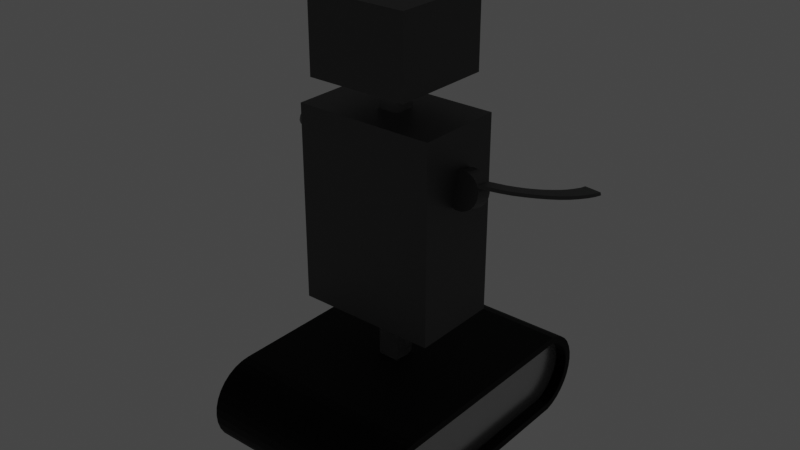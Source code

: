 # Source: guardbot.blend  (saved by Blender 3.0.42; exported with 4.5.12 LTS)
import bpy
from mathutils import Matrix  # noqa: F401  (used for matrix-valued properties, if any)

bpy.ops.wm.read_factory_settings(use_empty=True)
scene = bpy.context.scene
scene.name = 'Scene'

# ---- collections
col_collection = bpy.data.collections.new('Collection'); scene.collection.children.link(col_collection)

# ---- materials (node trees are filled in below, after node groups)
mat_bodymetal = bpy.data.materials.new('BodyMetal')
mat_bodymetal.alpha_threshold = 0.0
mat_bodymetal.use_transparent_shadow = False
mat_bodymetal.line_color = (0.0, 0.0, 0.0, 1.0)
mat_treadrubber = bpy.data.materials.new('TreadRubber')
mat_treadrubber.use_transparent_shadow = False
mat_stemmetal = bpy.data.materials.new('StemMetal')
mat_stemmetal.use_transparent_shadow = False
mat_eyelightgreen = bpy.data.materials.new('EyeLightGreen')
mat_eyelightgreen.use_transparent_shadow = False

# ---- material node trees
mat_bodymetal.use_nodes = True; mat_bodymetal.node_tree.nodes.clear()
_N = mat_bodymetal.node_tree.nodes; _L = mat_bodymetal.node_tree.links
n0 = _N.new('ShaderNodeOutputMaterial'); n0.name = 'Material Output'; n0.location = (300, 300)
n1 = _N.new('ShaderNodeBsdfPrincipled'); n1.name = 'Principled BSDF'; n1.location = (10, 300)
n1.distribution = 'GGX'
n1.subsurface_method = 'RANDOM_WALK_SKIN'
n1.inputs[0].default_value = (0.09905, 0.09905, 0.09905, 1.0)
n1.inputs[1].default_value = 0.7156
n1.inputs[2].default_value = 0.4734
n1.inputs[3].default_value = 1.45
n1.inputs[13].default_value = 0.344
n1.inputs[27].default_value = (0.0, 0.0, 0.0, 1.0)
n1.inputs[28].default_value = 1.0
_L.new(n1.outputs[0], n0.inputs[0])
n0.is_active_output = True
mat_treadrubber.use_nodes = True; mat_treadrubber.node_tree.nodes.clear()
_N = mat_treadrubber.node_tree.nodes; _L = mat_treadrubber.node_tree.links
n0 = _N.new('ShaderNodeBsdfPrincipled'); n0.name = 'Principled BSDF'; n0.location = (10, 300)
n0.distribution = 'GGX'
n0.subsurface_method = 'RANDOM_WALK_SKIN'
n0.inputs[0].default_value = (0.0, 0.0, 0.0, 1.0)
n0.inputs[2].default_value = 0.7385
n0.inputs[3].default_value = 1.45
n0.inputs[13].default_value = 0.1239
n0.inputs[24].default_value = 0.07706
n0.inputs[27].default_value = (0.0, 0.0, 0.0, 1.0)
n0.inputs[28].default_value = 1.0
n1 = _N.new('ShaderNodeOutputMaterial'); n1.name = 'Material Output'; n1.location = (300, 300)
_L.new(n0.outputs[0], n1.inputs[0])
n1.is_active_output = True
mat_stemmetal.use_nodes = True; mat_stemmetal.node_tree.nodes.clear()
_N = mat_stemmetal.node_tree.nodes; _L = mat_stemmetal.node_tree.links
n0 = _N.new('ShaderNodeBsdfPrincipled'); n0.name = 'Principled BSDF'; n0.location = (10, 300)
n0.distribution = 'GGX'
n0.subsurface_method = 'RANDOM_WALK_SKIN'
n0.inputs[0].default_value = (0.4719, 0.4719, 0.4719, 1.0)
n0.inputs[1].default_value = 0.8165
n0.inputs[2].default_value = 0.2339
n0.inputs[3].default_value = 1.45
n0.inputs[13].default_value = 0.4679
n0.inputs[27].default_value = (0.0, 0.0, 0.0, 1.0)
n0.inputs[28].default_value = 1.0
n1 = _N.new('ShaderNodeOutputMaterial'); n1.name = 'Material Output'; n1.location = (300, 300)
_L.new(n0.outputs[0], n1.inputs[0])
n1.is_active_output = True
mat_eyelightgreen.use_nodes = True; mat_eyelightgreen.node_tree.nodes.clear()
_N = mat_eyelightgreen.node_tree.nodes; _L = mat_eyelightgreen.node_tree.links
n0 = _N.new('ShaderNodeBsdfPrincipled'); n0.name = 'Principled BSDF'; n0.location = (10, 300)
n0.distribution = 'GGX'
n0.subsurface_method = 'RANDOM_WALK_SKIN'
n0.inputs[0].default_value = (0.003167, 0.4336, 0.0, 1.0)
n0.inputs[2].default_value = 0.0
n0.inputs[3].default_value = 1.45
n0.inputs[27].default_value = (0.005105, 1.0, 0.0, 1.0)
n0.inputs[28].default_value = 4.6
n1 = _N.new('ShaderNodeOutputMaterial'); n1.name = 'Material Output'; n1.location = (300, 300)
_L.new(n0.outputs[0], n1.inputs[0])
n1.is_active_output = True

# ---- world
world_world = bpy.data.worlds.new('World'); scene.world = world_world
world_world.use_nodes = True; world_world.node_tree.nodes.clear()
_N = world_world.node_tree.nodes; _L = world_world.node_tree.links
n0 = _N.new('ShaderNodeOutputWorld'); n0.name = 'World Output'; n0.location = (300, 300)
n1 = _N.new('ShaderNodeBackground'); n1.name = 'Background'; n1.location = (10, 300)
n1.inputs[0].default_value = (0.05088, 0.05088, 0.05088, 1.0)
_L.new(n1.outputs[0], n0.inputs[0])
n0.is_active_output = True
world_world.color = (0.05088, 0.05088, 0.05088)
world_world.use_sun_shadow = False
world_world.sun_shadow_jitter_overblur = 0.0

# ---- meshes
me_cube = bpy.data.meshes.new('Cube')
me_cube.from_pydata([(-0.3057, 0.1899, 1.47), (-0.3057, 0.1899, 0.6244), (0.3057, 0.1899, 1.47), (0.3057, 0.1899, 0.6244), (-0.3057, -0.1899, 1.47), (-0.3057, -0.1899, 0.6244), (0.3057, -0.1899, 1.47), (0.3057, -0.1899, 0.6244)], [], [(0, 4, 6, 2), (3, 2, 6, 7), (7, 6, 4, 5), (5, 1, 3, 7), (1, 0, 2, 3), (5, 4, 0, 1)])
_uv = me_cube.uv_layers.new(name='UVMap')
_uv.uv.foreach_set('vector', [0.625, 0.5, 0.875, 0.5, 0.875, 0.75, 0.625, 0.75, 0.375, 0.75, 0.625, 0.75, 0.625, 1.0, 0.375, 1.0, 0.375, 0.0, 0.625, 0.0, 0.625, 0.25, 0.375, 0.25, 0.125, 0.5, 0.375, 0.5, 0.375, 0.75, 0.125, 0.75, 0.375, 0.5, 0.625, 0.5, 0.625, 0.75, 0.375, 0.75, 0.375, 0.25, 0.625, 0.25, 0.625, 0.5, 0.375, 0.5])
me_cube.materials.append(mat_bodymetal)
me_cube.use_remesh_preserve_volume = False
me_cube.use_remesh_preserve_attributes = False
me_cube.use_mirror_vertex_groups = False
me_cube.update()
me_cylinder = bpy.data.meshes.new('Cylinder')
me_cylinder.from_pydata([(-0.4445, -0.4189, 0.3523), (0.4445, -0.4189, 0.3523), (-0.4445, 0.5095, 0.3486), (0.4445, 0.5095, 0.3486), (-0.4445, 0.5383, 0.3401), (0.4445, 0.5383, 0.3401), (-0.4445, 0.5662, 0.3254), (0.4445, 0.5662, 0.3254), (-0.4445, 0.5906, 0.3058), (0.4445, 0.5906, 0.3058), (-0.4445, 0.6107, 0.2818), (0.4445, 0.6107, 0.2818), (-0.4445, 0.6256, 0.2544), (0.4445, 0.6256, 0.2544), (-0.4445, 0.6347, 0.2247), (0.4445, 0.6347, 0.2247), (-0.4445, 0.6378, 0.1938), (0.4445, 0.6378, 0.1938), (-0.4445, 0.6347, 0.163), (0.4445, 0.6347, 0.163), (-0.4445, 0.6256, 0.1333), (0.4445, 0.6256, 0.1333), (-0.4445, 0.6107, 0.1059), (0.4445, 0.6107, 0.1059), (-0.4445, 0.5906, 0.08194), (0.4445, 0.5906, 0.08194), (-0.4445, 0.5662, 0.06226), (0.4445, 0.5662, 0.06226), (-0.4445, 0.5383, 0.04763), (0.4445, 0.5383, 0.04763), (-0.4445, 0.5095, 0.03907), (0.4445, 0.5095, 0.03907), (-0.4445, -0.4189, 0.03544), (0.4445, -0.4189, 0.03544), (-0.4445, -0.4519, 0.03863), (0.4445, -0.4519, 0.03863), (-0.4445, -0.4822, 0.04763), (0.4445, -0.4822, 0.04763), (-0.4445, -0.5101, 0.06226), (0.4445, -0.5101, 0.06226), (-0.4445, -0.5345, 0.08194), (0.4445, -0.5345, 0.08194), (-0.4445, -0.5546, 0.1059), (0.4445, -0.5546, 0.1059), (-0.4445, -0.5695, 0.1333), (0.4445, -0.5695, 0.1333), (-0.4445, -0.5787, 0.163), (0.4445, -0.5787, 0.163), (-0.4445, -0.5818, 0.1938), (0.4445, -0.5818, 0.1938), (-0.4445, -0.5787, 0.2247), (0.4445, -0.5787, 0.2247), (-0.4445, -0.5695, 0.2544), (0.4445, -0.5695, 0.2544), (-0.4445, -0.5546, 0.2818), (0.4445, -0.5546, 0.2818), (-0.4445, -0.5345, 0.3058), (0.4445, -0.5345, 0.3058), (-0.4445, -0.5101, 0.3254), (0.4445, -0.5101, 0.3254), (-0.4445, -0.4822, 0.3401), (0.4445, -0.4822, 0.3401), (-0.4445, -0.4519, 0.3491), (0.4445, -0.4519, 0.3491), (-0.4445, -0.4205, 0.384), (-0.4445, 0.5144, 0.3804), (0.4445, 0.5144, 0.3804), (0.4445, -0.4205, 0.384), (-0.4445, 0.5507, 0.3696), (0.4445, 0.5507, 0.3696), (-0.4445, 0.5842, 0.352), (0.4445, 0.5842, 0.352), (-0.4445, 0.6136, 0.3283), (0.4445, 0.6136, 0.3283), (-0.4445, 0.6377, 0.2995), (0.4445, 0.6377, 0.2995), (-0.4445, 0.6556, 0.2666), (0.4445, 0.6556, 0.2666), (-0.4445, 0.6667, 0.231), (0.4445, 0.6667, 0.231), (-0.4445, 0.6704, 0.1938), (0.4445, 0.6704, 0.1938), (-0.4445, 0.6667, 0.1567), (0.4445, 0.6667, 0.1567), (-0.4445, 0.6556, 0.1211), (0.4445, 0.6556, 0.1211), (-0.4445, 0.6377, 0.08818), (0.4445, 0.6377, 0.08818), (-0.4445, 0.6136, 0.05936), (0.4445, 0.6136, 0.05936), (-0.4445, 0.5842, 0.0357), (0.4445, 0.5842, 0.0357), (-0.4445, 0.5507, 0.01813), (0.4445, 0.5507, 0.01813), (-0.4445, 0.5144, 0.007304), (0.4445, 0.5144, 0.007304), (-0.4445, -0.4205, 0.003649), (0.4445, -0.4205, 0.003649), (-0.4445, -0.4583, 0.007304), (0.4445, -0.4583, 0.007304), (-0.4445, -0.4947, 0.01813), (0.4445, -0.4947, 0.01813), (-0.4445, -0.5282, 0.0357), (0.4445, -0.5282, 0.0357), (-0.4445, -0.5576, 0.05936), (0.4445, -0.5576, 0.05936), (-0.4445, -0.5817, 0.08818), (0.4445, -0.5817, 0.08818), (-0.4445, -0.5996, 0.1211), (0.4445, -0.5996, 0.1211), (-0.4445, -0.6106, 0.1567), (0.4445, -0.6106, 0.1567), (-0.4445, -0.6143, 0.1938), (0.4445, -0.6143, 0.1938), (-0.4445, -0.6106, 0.231), (0.4445, -0.6106, 0.231), (-0.4445, -0.5996, 0.2666), (0.4445, -0.5996, 0.2666), (-0.4445, -0.5817, 0.2995), (0.4445, -0.5817, 0.2995), (-0.4445, -0.5576, 0.3283), (0.4445, -0.5576, 0.3283), (-0.4445, -0.5282, 0.352), (0.4445, -0.5282, 0.352), (-0.4445, -0.4947, 0.3696), (0.4445, -0.4947, 0.3696), (-0.4445, -0.4583, 0.3804), (0.4445, -0.4583, 0.3804), (0.3945, 0.5095, 0.3486), (0.3945, -0.4189, 0.3523), (0.3945, 0.5383, 0.3401), (0.3945, 0.5662, 0.3254), (0.3945, 0.5906, 0.3058), (0.3945, 0.6107, 0.2818), (0.3945, 0.6256, 0.2544), (0.3945, 0.6347, 0.2247), (0.3945, 0.6378, 0.1938), (0.3945, 0.6347, 0.163), (0.3945, 0.6256, 0.1333), (0.3945, 0.6107, 0.1059), (0.3945, 0.5906, 0.08194), (0.3945, 0.5662, 0.06226), (0.3945, 0.5383, 0.04763), (0.3945, 0.5095, 0.03907), (0.3945, -0.4189, 0.03544), (0.3945, -0.4519, 0.03863), (0.3945, -0.4822, 0.04763), (0.3945, -0.5101, 0.06226), (0.3945, -0.5345, 0.08194), (0.3945, -0.5546, 0.1059), (0.3945, -0.5695, 0.1333), (0.3945, -0.5787, 0.163), (0.3945, -0.5818, 0.1938), (0.3945, -0.5787, 0.2247), (0.3945, -0.5695, 0.2544), (0.3945, -0.5546, 0.2818), (0.3945, -0.5345, 0.3058), (0.3945, -0.5101, 0.3254), (0.3945, -0.4822, 0.3401), (0.3945, -0.4519, 0.3491), (-0.3945, -0.4189, 0.3523), (-0.3945, 0.5095, 0.3486), (-0.3945, 0.5383, 0.3401), (-0.3945, 0.5662, 0.3254), (-0.3945, 0.5906, 0.3058), (-0.3945, 0.6107, 0.2818), (-0.3945, 0.6256, 0.2544), (-0.3945, 0.6347, 0.2247), (-0.3945, 0.6378, 0.1938), (-0.3945, 0.6347, 0.163), (-0.3945, 0.6256, 0.1333), (-0.3945, 0.6107, 0.1059), (-0.3945, 0.5906, 0.08194), (-0.3945, 0.5662, 0.06226), (-0.3945, 0.5383, 0.04763), (-0.3945, 0.5095, 0.03907), (-0.3945, -0.4189, 0.03544), (-0.3945, -0.4519, 0.03863), (-0.3945, -0.4822, 0.04763), (-0.3945, -0.5101, 0.06226), (-0.3945, -0.5345, 0.08194), (-0.3945, -0.5546, 0.1059), (-0.3945, -0.5695, 0.1333), (-0.3945, -0.5787, 0.163), (-0.3945, -0.5818, 0.1938), (-0.3945, -0.5787, 0.2247), (-0.3945, -0.5695, 0.2544), (-0.3945, -0.5546, 0.2818), (-0.3945, -0.5345, 0.3058), (-0.3945, -0.5101, 0.3254), (-0.3945, -0.4822, 0.3401), (-0.3945, -0.4519, 0.3491), (-0.4445, -0.4205, 0.384), (-0.4445, -0.4205, 0.384), (-0.4445, 0.5144, 0.3804), (-0.4445, 0.5144, 0.3804), (0.4445, 0.5144, 0.3804), (0.4445, 0.5144, 0.3804), (0.4445, -0.4205, 0.384), (0.4445, -0.4205, 0.384), (0.4445, 0.5842, 0.352), (0.4445, 0.5507, 0.3696), (0.4445, 0.6136, 0.3283), (0.4445, 0.6377, 0.2995), (0.4445, 0.6556, 0.2666), (0.4445, 0.6667, 0.231), (0.4445, 0.6704, 0.1938), (0.4445, 0.6667, 0.1567), (0.4445, 0.6556, 0.1211), (0.4445, 0.6377, 0.08818), (0.4445, 0.6136, 0.05936), (0.4445, 0.5842, 0.0357), (0.4445, 0.5507, 0.01813), (0.4445, 0.5144, 0.007304), (0.4445, -0.4205, 0.003649), (0.4445, -0.4583, 0.007304), (0.4445, -0.4947, 0.01813), (0.4445, -0.5282, 0.0357), (0.4445, -0.5576, 0.05936), (0.4445, -0.5817, 0.08818), (0.4445, -0.5996, 0.1211), (0.4445, -0.6106, 0.1567), (0.4445, -0.6143, 0.1938), (0.4445, -0.6106, 0.231), (0.4445, -0.5996, 0.2666), (0.4445, -0.5817, 0.2995), (0.4445, -0.5576, 0.3283), (0.4445, -0.5282, 0.352), (0.4445, -0.4947, 0.3696), (0.4445, -0.4583, 0.3804), (0.4445, 0.5095, 0.3486), (0.4445, -0.4189, 0.3523), (0.4445, 0.5383, 0.3401), (0.4445, 0.5662, 0.3254), (0.4445, 0.5906, 0.3058), (0.4445, 0.6107, 0.2818), (0.4445, 0.6256, 0.2544), (0.4445, 0.6347, 0.2247), (0.4445, 0.6378, 0.1938), (0.4445, 0.6347, 0.163), (0.4445, 0.6256, 0.1333), (0.4445, 0.6107, 0.1059), (0.4445, 0.5906, 0.08194), (0.4445, 0.5662, 0.06226), (0.4445, 0.5383, 0.04763), (0.4445, 0.5095, 0.03907), (0.4445, -0.4189, 0.03544), (0.4445, -0.4519, 0.03863), (0.4445, -0.4822, 0.04763), (0.4445, -0.5101, 0.06226), (0.4445, -0.5345, 0.08194), (0.4445, -0.5546, 0.1059), (0.4445, -0.5695, 0.1333), (0.4445, -0.5787, 0.163), (0.4445, -0.5818, 0.1938), (0.4445, -0.5787, 0.2247), (0.4445, -0.5695, 0.2544), (0.4445, -0.5546, 0.2818), (0.4445, -0.5345, 0.3058), (0.4445, -0.5101, 0.3254), (0.4445, -0.4822, 0.3401), (0.4445, -0.4519, 0.3491), (0.4445, 0.5144, 0.3804), (0.4445, 0.5144, 0.3804), (0.4445, 0.5144, 0.3804), (0.4445, -0.4205, 0.384), (0.4445, -0.4205, 0.384), (0.4445, -0.4205, 0.384), (0.4445, 0.5507, 0.3696), (0.4445, 0.5507, 0.3696), (0.4445, 0.5842, 0.352), (0.4445, 0.5842, 0.352), (0.4445, 0.5144, 0.3804), (0.4445, 0.5144, 0.3804), (0.4445, 0.6136, 0.3283), (0.4445, 0.6136, 0.3283), (0.4445, 0.6377, 0.2995), (0.4445, 0.6377, 0.2995), (0.4445, 0.6556, 0.2666), (0.4445, 0.6556, 0.2666), (0.4445, 0.6667, 0.231), (0.4445, 0.6667, 0.231), (0.4445, 0.6704, 0.1938), (0.4445, 0.6704, 0.1938), (0.4445, 0.6667, 0.1567), (0.4445, 0.6667, 0.1567), (0.4445, 0.6556, 0.1211), (0.4445, 0.6556, 0.1211), (0.4445, 0.6377, 0.08818), (0.4445, 0.6377, 0.08818), (0.4445, 0.6136, 0.05936), (0.4445, 0.6136, 0.05936), (0.4445, 0.5842, 0.0357), (0.4445, 0.5842, 0.0357), (0.4445, 0.5507, 0.01813), (0.4445, 0.5507, 0.01813), (0.4445, 0.5144, 0.007304), (0.4445, 0.5144, 0.007304), (0.4445, -0.4205, 0.003649), (0.4445, -0.4205, 0.003649), (0.4445, -0.4583, 0.007304), (0.4445, -0.4583, 0.007304), (0.4445, -0.4947, 0.01813), (0.4445, -0.4947, 0.01813), (0.4445, -0.5282, 0.0357), (0.4445, -0.5282, 0.0357), (0.4445, -0.5576, 0.05936), (0.4445, -0.5576, 0.05936), (0.4445, -0.5817, 0.08818), (0.4445, -0.5817, 0.08818), (0.4445, -0.5996, 0.1211), (0.4445, -0.5996, 0.1211), (0.4445, -0.6106, 0.1567), (0.4445, -0.6106, 0.1567), (0.4445, -0.6143, 0.1938), (0.4445, -0.6143, 0.1938), (0.4445, -0.6106, 0.231), (0.4445, -0.6106, 0.231), (0.4445, -0.5996, 0.2666), (0.4445, -0.5996, 0.2666), (0.4445, -0.5817, 0.2995), (0.4445, -0.5817, 0.2995), (0.4445, -0.5576, 0.3283), (0.4445, -0.5576, 0.3283), (0.4445, -0.5282, 0.352), (0.4445, -0.5282, 0.352), (0.4445, -0.4947, 0.3696), (0.4445, -0.4947, 0.3696), (0.4445, -0.4583, 0.3804), (0.4445, -0.4583, 0.3804), (0.4445, 0.5383, 0.3401), (0.4445, 0.5383, 0.3401), (0.4445, 0.5095, 0.3486), (0.4445, 0.5095, 0.3486), (0.4445, -0.4189, 0.3523), (0.4445, -0.4189, 0.3523), (0.4445, 0.5662, 0.3254), (0.4445, 0.5662, 0.3254), (0.4445, 0.5906, 0.3058), (0.4445, 0.5906, 0.3058), (0.4445, 0.6107, 0.2818), (0.4445, 0.6107, 0.2818), (0.4445, 0.6256, 0.2544), (0.4445, 0.6256, 0.2544), (0.4445, 0.6347, 0.2247), (0.4445, 0.6347, 0.2247), (0.4445, 0.6378, 0.1938), (0.4445, 0.6378, 0.1938), (0.4445, 0.6347, 0.163), (0.4445, 0.6347, 0.163), (0.4445, 0.6256, 0.1333), (0.4445, 0.6256, 0.1333), (0.4445, 0.6107, 0.1059), (0.4445, 0.6107, 0.1059), (0.4445, 0.5906, 0.08194), (0.4445, 0.5906, 0.08194), (0.4445, 0.5662, 0.06226), (0.4445, 0.5662, 0.06226), (0.4445, 0.5383, 0.04763), (0.4445, 0.5383, 0.04763), (0.4445, 0.5095, 0.03907), (0.4445, 0.5095, 0.03907), (0.4445, -0.4189, 0.03544), (0.4445, -0.4189, 0.03544), (0.4445, -0.4519, 0.03863), (0.4445, -0.4519, 0.03863), (0.4445, -0.4822, 0.04763), (0.4445, -0.4822, 0.04763), (0.4445, -0.5101, 0.06226), (0.4445, -0.5101, 0.06226), (0.4445, -0.5345, 0.08194), (0.4445, -0.5345, 0.08194), (0.4445, -0.5546, 0.1059), (0.4445, -0.5546, 0.1059), (0.4445, -0.5695, 0.1333), (0.4445, -0.5695, 0.1333), (0.4445, -0.5787, 0.163), (0.4445, -0.5787, 0.163), (0.4445, -0.5818, 0.1938), (0.4445, -0.5818, 0.1938), (0.4445, -0.5787, 0.2247), (0.4445, -0.5787, 0.2247), (0.4445, -0.5695, 0.2544), (0.4445, -0.5695, 0.2544), (0.4445, -0.5546, 0.2818), (0.4445, -0.5546, 0.2818), (0.4445, -0.5345, 0.3058), (0.4445, -0.5345, 0.3058), (0.4445, -0.5101, 0.3254), (0.4445, -0.5101, 0.3254), (0.4445, -0.4822, 0.3401), (0.4445, -0.4822, 0.3401), (0.4445, -0.4519, 0.3491), (0.4445, -0.4519, 0.3491), (0.4445, 0.5144, 0.3804), (0.4445, 0.5144, 0.3804), (0.4445, 0.5144, 0.3804), (0.4445, 0.5144, 0.3804), (0.4445, -0.4205, 0.384), (0.4445, -0.4205, 0.384), (0.4445, -0.4205, 0.384), (0.4445, -0.4205, 0.384), (0.4445, -0.4205, 0.384), (0.4445, -0.4205, 0.384)], [], [(64, 67, 66, 65), (263, 262, 394, 273), (201, 269, 271, 200), (200, 271, 275, 202), (202, 275, 277, 203), (203, 277, 279, 204), (204, 279, 281, 205), (205, 281, 283, 206), (206, 283, 285, 207), (207, 285, 287, 208), (208, 287, 289, 209), (209, 289, 291, 210), (210, 291, 293, 211), (211, 293, 295, 212), (212, 295, 297, 213), (213, 297, 299, 214), (214, 299, 301, 215), (215, 301, 303, 216), (216, 303, 305, 217), (217, 305, 307, 218), (218, 307, 309, 219), (219, 309, 311, 220), (220, 311, 313, 221), (221, 313, 315, 222), (222, 315, 317, 223), (223, 317, 319, 224), (224, 319, 321, 225), (225, 321, 323, 226), (226, 323, 325, 227), (227, 325, 327, 228), (389, 387, 258, 259), (228, 327, 329, 229), (266, 401, 402, 265), (32, 34, 177, 176), (195, 193, 64, 65), (398, 396, 264, 267), (194, 195, 65), (396, 394, 262, 264), (6, 4, 68, 70), (5, 7, 71, 69), (8, 6, 70, 72), (7, 9, 73, 71), (10, 8, 72, 74), (9, 11, 75, 73), (12, 10, 74, 76), (11, 13, 77, 75), (14, 12, 76, 78), (13, 15, 79, 77), (16, 14, 78, 80), (15, 17, 81, 79), (18, 16, 80, 82), (17, 19, 83, 81), (20, 18, 82, 84), (19, 21, 85, 83), (22, 20, 84, 86), (21, 23, 87, 85), (24, 22, 86, 88), (23, 25, 89, 87), (26, 24, 88, 90), (25, 27, 91, 89), (28, 26, 90, 92), (27, 29, 93, 91), (30, 28, 92, 94), (29, 31, 95, 93), (32, 30, 94, 96), (31, 33, 97, 95), (34, 32, 96, 98), (33, 35, 99, 97), (36, 34, 98, 100), (35, 37, 101, 99), (38, 36, 100, 102), (37, 39, 103, 101), (40, 38, 102, 104), (39, 41, 105, 103), (42, 40, 104, 106), (41, 43, 107, 105), (44, 42, 106, 108), (43, 45, 109, 107), (46, 44, 108, 110), (45, 47, 111, 109), (48, 46, 110, 112), (47, 49, 113, 111), (50, 48, 112, 114), (49, 51, 115, 113), (52, 50, 114, 116), (51, 53, 117, 115), (54, 52, 116, 118), (53, 55, 119, 117), (56, 54, 118, 120), (55, 57, 121, 119), (58, 56, 120, 122), (57, 59, 123, 121), (60, 58, 122, 124), (59, 61, 125, 123), (62, 60, 124, 126), (61, 63, 127, 125), (193, 192, 64), (402, 398, 267, 265), (349, 347, 238, 239), (363, 361, 245, 246), (377, 375, 252, 253), (337, 331, 232, 233), (391, 389, 259, 260), (351, 349, 239, 240), (365, 363, 246, 247), (379, 377, 253, 254), (339, 337, 233, 234), (393, 391, 260, 261), (353, 351, 240, 241), (367, 365, 247, 248), (381, 379, 254, 255), (341, 339, 234, 235), (335, 393, 261, 231), (355, 353, 241, 242), (369, 367, 248, 249), (383, 381, 255, 256), (343, 341, 235, 236), (357, 355, 242, 243), (371, 369, 249, 250), (385, 383, 256, 257), (345, 343, 236, 237), (359, 357, 243, 244), (373, 371, 250, 251), (333, 335, 231, 230), (387, 385, 257, 258), (347, 345, 237, 238), (361, 359, 244, 245), (375, 373, 251, 252), (331, 333, 230, 232), (46, 48, 184, 183), (6, 8, 164, 163), (60, 62, 191, 190), (20, 22, 171, 170), (34, 36, 178, 177), (48, 50, 185, 184), (8, 10, 165, 164), (62, 0, 160, 191), (22, 24, 172, 171), (36, 38, 179, 178), (50, 52, 186, 185), (10, 12, 166, 165), (24, 26, 173, 172), (38, 40, 180, 179), (52, 54, 187, 186), (12, 14, 167, 166), (26, 28, 174, 173), (40, 42, 181, 180), (0, 2, 161, 160), (54, 56, 188, 187), (14, 16, 168, 167), (28, 30, 175, 174), (42, 44, 182, 181), (2, 4, 162, 161), (56, 58, 189, 188), (16, 18, 169, 168), (30, 32, 176, 175), (44, 46, 183, 182), (4, 6, 163, 162), (58, 60, 190, 189), (18, 20, 170, 169), (229, 329, 401, 266), (0, 62, 126, 192, 193), (2, 0, 193, 195), (4, 2, 195, 194, 68), (263, 273, 269, 201), (3, 5, 69, 196, 197), (1, 3, 197, 199), (63, 1, 199, 198, 127), (268, 201, 200, 270), (272, 263, 201, 268), (270, 200, 202, 274), (274, 202, 203, 276), (276, 203, 204, 278), (278, 204, 205, 280), (280, 205, 206, 282), (282, 206, 207, 284), (284, 207, 208, 286), (286, 208, 209, 288), (288, 209, 210, 290), (290, 210, 211, 292), (292, 211, 212, 294), (294, 212, 213, 296), (296, 213, 214, 298), (298, 214, 215, 300), (300, 215, 216, 302), (302, 216, 217, 304), (304, 217, 218, 306), (306, 218, 219, 308), (308, 219, 220, 310), (310, 220, 221, 312), (312, 221, 222, 314), (314, 222, 223, 316), (316, 223, 224, 318), (318, 224, 225, 320), (320, 225, 226, 322), (322, 226, 227, 324), (324, 227, 228, 326), (326, 228, 229, 328), (232, 230, 332, 330), (230, 231, 334, 332), (233, 232, 330, 336), (234, 233, 336, 338), (235, 234, 338, 340), (236, 235, 340, 342), (237, 236, 342, 344), (238, 237, 344, 346), (239, 238, 346, 348), (240, 239, 348, 350), (241, 240, 350, 352), (242, 241, 352, 354), (243, 242, 354, 356), (244, 243, 356, 358), (245, 244, 358, 360), (246, 245, 360, 362), (247, 246, 362, 364), (248, 247, 364, 366), (249, 248, 366, 368), (250, 249, 368, 370), (251, 250, 370, 372), (252, 251, 372, 374), (253, 252, 374, 376), (254, 253, 376, 378), (255, 254, 378, 380), (256, 255, 380, 382), (257, 256, 382, 384), (258, 257, 384, 386), (259, 258, 386, 388), (260, 259, 388, 390), (261, 260, 390, 392), (231, 261, 392, 334), (272, 395, 262, 263), (264, 262, 395, 397), (267, 264, 397, 399), (400, 266, 265, 403), (328, 229, 266, 400), (265, 267, 399, 403), (194, 272, 268, 68), (269, 69, 71, 271), (271, 71, 73, 275), (68, 268, 270, 70), (273, 196, 69, 269), (65, 66, 395, 272, 194), (275, 73, 75, 277), (70, 270, 274, 72), (277, 75, 77, 279), (72, 274, 276, 74), (279, 77, 79, 281), (74, 276, 278, 76), (281, 79, 81, 283), (76, 278, 280, 78), (283, 81, 83, 285), (78, 280, 282, 80), (285, 83, 85, 287), (80, 282, 284, 82), (287, 85, 87, 289), (82, 284, 286, 84), (289, 87, 89, 291), (84, 286, 288, 86), (291, 89, 91, 293), (86, 288, 290, 88), (293, 91, 93, 295), (88, 290, 292, 90), (295, 93, 95, 297), (90, 292, 294, 92), (297, 95, 97, 299), (92, 294, 296, 94), (299, 97, 99, 301), (94, 296, 298, 96), (301, 99, 101, 303), (96, 298, 300, 98), (303, 101, 103, 305), (98, 300, 302, 100), (305, 103, 105, 307), (100, 302, 304, 102), (307, 105, 107, 309), (102, 304, 306, 104), (309, 107, 109, 311), (104, 306, 308, 106), (311, 109, 111, 313), (106, 308, 310, 108), (313, 111, 113, 315), (108, 310, 312, 110), (315, 113, 115, 317), (110, 312, 314, 112), (317, 115, 117, 319), (112, 314, 316, 114), (319, 117, 119, 321), (114, 316, 318, 116), (321, 119, 121, 323), (116, 318, 320, 118), (323, 121, 123, 325), (118, 320, 322, 120), (325, 123, 125, 327), (120, 322, 324, 122), (327, 125, 127, 329), (122, 324, 326, 124), (329, 127, 198, 401), (124, 326, 328, 126), (5, 3, 333, 331), (336, 330, 130, 131), (330, 332, 128, 130), (3, 1, 335, 333), (332, 334, 129, 128), (1, 63, 393, 335), (338, 336, 131, 132), (7, 5, 331, 337), (340, 338, 132, 133), (9, 7, 337, 339), (342, 340, 133, 134), (11, 9, 339, 341), (344, 342, 134, 135), (13, 11, 341, 343), (346, 344, 135, 136), (15, 13, 343, 345), (17, 15, 345, 347), (348, 346, 136, 137), (350, 348, 137, 138), (19, 17, 347, 349), (352, 350, 138, 139), (21, 19, 349, 351), (354, 352, 139, 140), (23, 21, 351, 353), (356, 354, 140, 141), (25, 23, 353, 355), (358, 356, 141, 142), (27, 25, 355, 357), (360, 358, 142, 143), (29, 27, 357, 359), (31, 29, 359, 361), (362, 360, 143, 144), (364, 362, 144, 145), (33, 31, 361, 363), (366, 364, 145, 146), (35, 33, 363, 365), (368, 366, 146, 147), (37, 35, 365, 367), (370, 368, 147, 148), (39, 37, 367, 369), (372, 370, 148, 149), (41, 39, 369, 371), (374, 372, 149, 150), (43, 41, 371, 373), (45, 43, 373, 375), (376, 374, 150, 151), (378, 376, 151, 152), (47, 45, 375, 377), (380, 378, 152, 153), (49, 47, 377, 379), (382, 380, 153, 154), (51, 49, 379, 381), (384, 382, 154, 155), (53, 51, 381, 383), (386, 384, 155, 156), (55, 53, 383, 385), (57, 55, 385, 387), (388, 386, 156, 157), (390, 388, 157, 158), (59, 57, 387, 389), (392, 390, 158, 159), (61, 59, 389, 391), (334, 392, 159, 129), (63, 61, 391, 393), (273, 394, 196), (397, 395, 66), (197, 196, 394, 396), (399, 397, 66, 67), (199, 197, 396, 398), (403, 399, 67), (126, 328, 400, 192), (401, 198, 402), (198, 199, 398, 402), (192, 400, 403, 67, 64)])
_uv = me_cylinder.uv_layers.new(name='UVMap')
_uv.uv.foreach_set('vector', [1.0, 0.5, 1.0, 1.0, 0.9688, 1.0, 0.9688, 0.5, 0.9688, 1.0, 0.4844, 0.5, 0.0, 0.0, 0.0, 0.0, 0.3418, 0.4717, 0.3418, 0.4717, 0.3833, 0.4496, 0.3833, 0.4496, 0.3833, 0.4496, 0.3833, 0.4496, 0.4197, 0.4197, 0.4197, 0.4197, 0.4197, 0.4197, 0.4197, 0.4197, 0.4496, 0.3833, 0.4496, 0.3833, 0.4496, 0.3833, 0.4496, 0.3833, 0.4717, 0.3418, 0.4717, 0.3418, 0.4717, 0.3418, 0.4717, 0.3418, 0.4854, 0.2968, 0.4854, 0.2968, 0.4854, 0.2968, 0.4854, 0.2968, 0.49, 0.25, 0.49, 0.25, 0.49, 0.25, 0.49, 0.25, 0.4854, 0.2032, 0.4854, 0.2032, 0.4854, 0.2032, 0.4854, 0.2032, 0.4717, 0.1582, 0.4717, 0.1582, 0.4717, 0.1582, 0.4717, 0.1582, 0.4496, 0.1167, 0.4496, 0.1167, 0.4496, 0.1167, 0.4496, 0.1167, 0.4197, 0.08029, 0.4197, 0.08029, 0.4197, 0.08029, 0.4197, 0.08029, 0.3833, 0.05045, 0.3833, 0.05045, 0.3833, 0.05045, 0.3833, 0.05045, 0.3418, 0.02827, 0.3418, 0.02827, 0.3418, 0.02827, 0.3418, 0.02827, 0.2968, 0.01461, 0.2968, 0.01461, 0.2968, 0.01461, 0.2968, 0.01461, 0.25, 0.01, 0.25, 0.01, 0.25, 0.01, 0.25, 0.01, 0.2032, 0.01461, 0.2032, 0.01461, 0.2032, 0.01461, 0.2032, 0.01461, 0.1582, 0.02827, 0.1582, 0.02827, 0.1582, 0.02827, 0.1582, 0.02827, 0.1167, 0.05045, 0.1167, 0.05045, 0.1167, 0.05045, 0.1167, 0.05045, 0.08029, 0.08029, 0.08029, 0.08029, 0.08029, 0.08029, 0.08029, 0.08029, 0.05045, 0.1167, 0.05045, 0.1167, 0.05045, 0.1167, 0.05045, 0.1167, 0.02827, 0.1582, 0.02827, 0.1582, 0.02827, 0.1582, 0.02827, 0.1582, 0.01461, 0.2032, 0.01461, 0.2032, 0.01461, 0.2032, 0.01461, 0.2032, 0.01, 0.25, 0.01, 0.25, 0.01, 0.25, 0.01, 0.25, 0.01461, 0.2968, 0.01461, 0.2968, 0.01461, 0.2968, 0.01461, 0.2968, 0.02827, 0.3418, 0.02827, 0.3418, 0.02827, 0.3418, 0.02827, 0.3418, 0.05045, 0.3833, 0.05045, 0.3833, 0.05045, 0.3833, 0.05045, 0.3833, 0.08029, 0.4197, 0.08029, 0.4197, 0.08029, 0.4197, 0.08029, 0.4197, 0.1167, 0.4496, 0.1167, 0.4496, 0.1167, 0.4496, 0.1167, 0.4496, 0.1582, 0.4717, 0.1582, 0.4717, 0.1244, 0.416, 0.095, 0.3912, 0.095, 0.3912, 0.1244, 0.416, 0.1582, 0.4717, 0.1582, 0.4717, 0.2032, 0.4854, 0.2032, 0.4854, 0.5, 0.5, 0.0, 0.0, 0.0, 0.0, 0.5, 0.5, 0.7205, 0.05011, 0.6914, 0.05414, 0.6914, 0.05414, 0.7205, 0.05011, 0.9688, 0.5, 1.0, 0.5, 1.0, 0.5, 0.9688, 0.5, 0.08333, 0.1633, 0.09894, 0.1618, 0.1979, 0.3236, 0.1667, 0.3267, 0.7968, 0.4854, 0.7968, 0.4854, 0.7968, 0.4854, 0.09894, 0.1618, 0.0, 0.0, 0.1484, 0.2427, 0.1979, 0.3236, 0.8788, 0.416, 0.8475, 0.4345, 0.8418, 0.4717, 0.8833, 0.4496, 0.3475, 0.4345, 0.3788, 0.416, 0.3833, 0.4496, 0.3418, 0.4717, 0.9076, 0.3912, 0.8788, 0.416, 0.8833, 0.4496, 0.9197, 0.4197, 0.3788, 0.416, 0.4076, 0.3912, 0.4197, 0.4197, 0.3833, 0.4496, 0.9316, 0.3609, 0.9076, 0.3912, 0.9197, 0.4197, 0.9496, 0.3833, 0.4076, 0.3912, 0.4316, 0.3609, 0.4496, 0.3833, 0.4197, 0.4197, 0.9495, 0.3264, 0.9316, 0.3609, 0.9496, 0.3833, 0.9717, 0.3418, 0.4316, 0.3609, 0.4495, 0.3264, 0.4717, 0.3418, 0.4496, 0.3833, 0.9606, 0.289, 0.9495, 0.3264, 0.9717, 0.3418, 0.9854, 0.2968, 0.4495, 0.3264, 0.4606, 0.289, 0.4854, 0.2968, 0.4717, 0.3418, 0.9644, 0.25, 0.9606, 0.289, 0.9854, 0.2968, 0.99, 0.25, 0.4606, 0.289, 0.4644, 0.25, 0.49, 0.25, 0.4854, 0.2968, 0.9606, 0.211, 0.9644, 0.25, 0.99, 0.25, 0.9854, 0.2032, 0.4644, 0.25, 0.4606, 0.211, 0.4854, 0.2032, 0.49, 0.25, 0.9495, 0.1736, 0.9606, 0.211, 0.9854, 0.2032, 0.9717, 0.1582, 0.4606, 0.211, 0.4495, 0.1736, 0.4717, 0.1582, 0.4854, 0.2032, 0.9316, 0.1391, 0.9495, 0.1736, 0.9717, 0.1582, 0.9496, 0.1167, 0.4495, 0.1736, 0.4316, 0.1391, 0.4496, 0.1167, 0.4717, 0.1582, 0.9076, 0.1088, 0.9316, 0.1391, 0.9496, 0.1167, 0.9197, 0.08029, 0.4316, 0.1391, 0.4076, 0.1088, 0.4197, 0.08029, 0.4496, 0.1167, 0.8788, 0.08396, 0.9076, 0.1088, 0.9197, 0.08029, 0.8833, 0.05045, 0.4076, 0.1088, 0.3788, 0.08396, 0.3833, 0.05045, 0.4197, 0.08029, 0.8475, 0.0655, 0.8788, 0.08396, 0.8833, 0.05045, 0.8418, 0.02827, 0.3788, 0.08396, 0.3475, 0.0655, 0.3418, 0.02827, 0.3833, 0.05045, 0.8216, 0.05469, 0.8475, 0.0655, 0.8418, 0.02827, 0.7968, 0.01461, 0.3475, 0.0655, 0.3216, 0.05469, 0.2968, 0.01461, 0.3418, 0.02827, 0.7205, 0.05011, 0.8216, 0.05469, 0.7968, 0.01461, 0.75, 0.01, 0.3216, 0.05469, 0.2205, 0.05011, 0.25, 0.01, 0.2968, 0.01461, 0.6914, 0.05414, 0.7205, 0.05011, 0.75, 0.01, 0.7032, 0.01461, 0.2205, 0.05011, 0.1914, 0.05414, 0.2032, 0.01461, 0.25, 0.01, 0.6573, 0.0655, 0.6914, 0.05414, 0.7032, 0.01461, 0.6582, 0.02827, 0.1914, 0.05414, 0.1573, 0.0655, 0.1582, 0.02827, 0.2032, 0.01461, 0.6244, 0.08396, 0.6573, 0.0655, 0.6582, 0.02827, 0.6167, 0.05045, 0.1573, 0.0655, 0.1244, 0.08396, 0.1167, 0.05045, 0.1582, 0.02827, 0.595, 0.1088, 0.6244, 0.08396, 0.6167, 0.05045, 0.5803, 0.08029, 0.1244, 0.08396, 0.095, 0.1088, 0.08029, 0.08029, 0.1167, 0.05045, 0.5707, 0.1391, 0.595, 0.1088, 0.5803, 0.08029, 0.5504, 0.1167, 0.095, 0.1088, 0.07073, 0.1391, 0.05045, 0.1167, 0.08029, 0.08029, 0.5526, 0.1736, 0.5707, 0.1391, 0.5504, 0.1167, 0.5283, 0.1582, 0.07073, 0.1391, 0.05263, 0.1736, 0.02827, 0.1582, 0.05045, 0.1167, 0.5415, 0.211, 0.5526, 0.1736, 0.5283, 0.1582, 0.5146, 0.2032, 0.05263, 0.1736, 0.04146, 0.211, 0.01461, 0.2032, 0.02827, 0.1582, 0.5377, 0.25, 0.5415, 0.211, 0.5146, 0.2032, 0.51, 0.25, 0.04146, 0.211, 0.03769, 0.25, 0.01, 0.25, 0.01461, 0.2032, 0.5415, 0.289, 0.5377, 0.25, 0.51, 0.25, 0.5146, 0.2968, 0.03769, 0.25, 0.04146, 0.289, 0.01461, 0.2968, 0.01, 0.25, 0.5526, 0.3264, 0.5415, 0.289, 0.5146, 0.2968, 0.5283, 0.3418, 0.04146, 0.289, 0.05263, 0.3264, 0.02827, 0.3418, 0.01461, 0.2968, 0.5707, 0.3609, 0.5526, 0.3264, 0.5283, 0.3418, 0.5504, 0.3833, 0.05263, 0.3264, 0.07073, 0.3609, 0.05045, 0.3833, 0.02827, 0.3418, 0.595, 0.3912, 0.5707, 0.3609, 0.5504, 0.3833, 0.5803, 0.4197, 0.07073, 0.3609, 0.095, 0.3912, 0.08029, 0.4197, 0.05045, 0.3833, 0.6244, 0.416, 0.595, 0.3912, 0.5803, 0.4197, 0.6167, 0.4496, 0.095, 0.3912, 0.1244, 0.416, 0.1167, 0.4496, 0.08029, 0.4197, 0.6573, 0.4345, 0.6244, 0.416, 0.6167, 0.4496, 0.6582, 0.4717, 0.1244, 0.416, 0.1573, 0.4345, 0.1582, 0.4717, 0.1167, 0.4496, 0.6914, 0.4459, 0.6573, 0.4345, 0.6582, 0.4717, 0.7032, 0.4854, 0.1573, 0.4345, 0.1914, 0.4459, 0.2032, 0.4854, 0.1582, 0.4717, 0.75, 0.49, 0.75, 0.49, 0.75, 0.49, 0.0, 0.0, 0.08333, 0.1633, 0.1667, 0.3267, 0.125, 0.245, 0.4606, 0.211, 0.4644, 0.25, 0.4644, 0.25, 0.4606, 0.211, 0.2205, 0.05011, 0.3216, 0.05469, 0.3216, 0.05469, 0.2205, 0.05011, 0.04146, 0.211, 0.05263, 0.1736, 0.05263, 0.1736, 0.04146, 0.211, 0.3788, 0.416, 0.3475, 0.4345, 0.3475, 0.4345, 0.3788, 0.416, 0.1573, 0.4345, 0.1244, 0.416, 0.1244, 0.416, 0.1573, 0.4345, 0.4495, 0.1736, 0.4606, 0.211, 0.4606, 0.211, 0.4495, 0.1736, 0.1914, 0.05414, 0.2205, 0.05011, 0.2205, 0.05011, 0.1914, 0.05414, 0.03769, 0.25, 0.04146, 0.211, 0.04146, 0.211, 0.03769, 0.25, 0.4076, 0.3912, 0.3788, 0.416, 0.3788, 0.416, 0.4076, 0.3912, 0.1914, 0.4459, 0.1573, 0.4345, 0.1573, 0.4345, 0.1914, 0.4459, 0.4316, 0.1391, 0.4495, 0.1736, 0.4495, 0.1736, 0.4316, 0.1391, 0.1573, 0.0655, 0.1914, 0.05414, 0.1914, 0.05414, 0.1573, 0.0655, 0.04146, 0.289, 0.03769, 0.25, 0.03769, 0.25, 0.04146, 0.289, 0.4316, 0.3609, 0.4076, 0.3912, 0.4076, 0.3912, 0.4316, 0.3609, 0.2205, 0.4499, 0.1914, 0.4459, 0.1914, 0.4459, 0.2205, 0.4499, 0.4076, 0.1088, 0.4316, 0.1391, 0.4316, 0.1391, 0.4076, 0.1088, 0.1244, 0.08396, 0.1573, 0.0655, 0.1573, 0.0655, 0.1244, 0.08396, 0.05263, 0.3264, 0.04146, 0.289, 0.04146, 0.289, 0.05263, 0.3264, 0.4495, 0.3264, 0.4316, 0.3609, 0.4316, 0.3609, 0.4495, 0.3264, 0.3788, 0.08396, 0.4076, 0.1088, 0.4076, 0.1088, 0.3788, 0.08396, 0.095, 0.1088, 0.1244, 0.08396, 0.1244, 0.08396, 0.095, 0.1088, 0.07073, 0.3609, 0.05263, 0.3264, 0.05263, 0.3264, 0.07073, 0.3609, 0.4606, 0.289, 0.4495, 0.3264, 0.4495, 0.3264, 0.4606, 0.289, 0.3475, 0.0655, 0.3788, 0.08396, 0.3788, 0.08396, 0.3475, 0.0655, 0.07073, 0.1391, 0.095, 0.1088, 0.095, 0.1088, 0.07073, 0.1391, 0.3216, 0.4453, 0.2205, 0.4499, 0.2205, 0.4499, 0.3216, 0.4453, 0.095, 0.3912, 0.07073, 0.3609, 0.07073, 0.3609, 0.095, 0.3912, 0.4644, 0.25, 0.4606, 0.289, 0.4606, 0.289, 0.4644, 0.25, 0.3216, 0.05469, 0.3475, 0.0655, 0.3475, 0.0655, 0.3216, 0.05469, 0.05263, 0.1736, 0.07073, 0.1391, 0.07073, 0.1391, 0.05263, 0.1736, 0.3475, 0.4345, 0.3216, 0.4453, 0.3216, 0.4453, 0.3475, 0.4345, 0.5415, 0.211, 0.5377, 0.25, 0.5377, 0.25, 0.5415, 0.211, 0.8788, 0.416, 0.9076, 0.3912, 0.9076, 0.3912, 0.8788, 0.416, 0.6573, 0.4345, 0.6914, 0.4459, 0.6914, 0.4459, 0.6573, 0.4345, 0.9495, 0.1736, 0.9316, 0.1391, 0.9316, 0.1391, 0.9495, 0.1736, 0.6914, 0.05414, 0.6573, 0.0655, 0.6573, 0.0655, 0.6914, 0.05414, 0.5377, 0.25, 0.5415, 0.289, 0.5415, 0.289, 0.5377, 0.25, 0.9076, 0.3912, 0.9316, 0.3609, 0.9316, 0.3609, 0.9076, 0.3912, 0.6914, 0.4459, 0.7205, 0.4499, 0.7205, 0.4499, 0.6914, 0.4459, 0.9316, 0.1391, 0.9076, 0.1088, 0.9076, 0.1088, 0.9316, 0.1391, 0.6573, 0.0655, 0.6244, 0.08396, 0.6244, 0.08396, 0.6573, 0.0655, 0.5415, 0.289, 0.5526, 0.3264, 0.5526, 0.3264, 0.5415, 0.289, 0.9316, 0.3609, 0.9495, 0.3264, 0.9495, 0.3264, 0.9316, 0.3609, 0.9076, 0.1088, 0.8788, 0.08396, 0.8788, 0.08396, 0.9076, 0.1088, 0.6244, 0.08396, 0.595, 0.1088, 0.595, 0.1088, 0.6244, 0.08396, 0.5526, 0.3264, 0.5707, 0.3609, 0.5707, 0.3609, 0.5526, 0.3264, 0.9495, 0.3264, 0.9606, 0.289, 0.9606, 0.289, 0.9495, 0.3264, 0.8788, 0.08396, 0.8475, 0.0655, 0.8475, 0.0655, 0.8788, 0.08396, 0.595, 0.1088, 0.5707, 0.1391, 0.5707, 0.1391, 0.595, 0.1088, 0.7205, 0.4499, 0.8216, 0.4453, 0.8216, 0.4453, 0.7205, 0.4499, 0.5707, 0.3609, 0.595, 0.3912, 0.595, 0.3912, 0.5707, 0.3609, 0.9606, 0.289, 0.9644, 0.25, 0.9644, 0.25, 0.9606, 0.289, 0.8475, 0.0655, 0.8216, 0.05469, 0.8216, 0.05469, 0.8475, 0.0655, 0.5707, 0.1391, 0.5526, 0.1736, 0.5526, 0.1736, 0.5707, 0.1391, 0.8216, 0.4453, 0.8475, 0.4345, 0.8475, 0.4345, 0.8216, 0.4453, 0.595, 0.3912, 0.6244, 0.416, 0.6244, 0.416, 0.595, 0.3912, 0.9644, 0.25, 0.9606, 0.211, 0.9606, 0.211, 0.9644, 0.25, 0.8216, 0.05469, 0.7205, 0.05011, 0.7205, 0.05011, 0.8216, 0.05469, 0.5526, 0.1736, 0.5415, 0.211, 0.5415, 0.211, 0.5526, 0.1736, 0.8475, 0.4345, 0.8788, 0.416, 0.8788, 0.416, 0.8475, 0.4345, 0.6244, 0.416, 0.6573, 0.4345, 0.6573, 0.4345, 0.6244, 0.416, 0.9606, 0.211, 0.9495, 0.1736, 0.9495, 0.1736, 0.9606, 0.211, 0.2032, 0.4854, 0.2032, 0.4854, 0.25, 0.49, 0.25, 0.49, 0.7205, 0.4499, 0.6914, 0.4459, 0.7032, 0.4854, 0.75, 0.49, 0.75, 0.49, 0.8216, 0.4453, 0.7205, 0.4499, 0.75, 0.49, 0.7968, 0.4854, 0.8475, 0.4345, 0.8216, 0.4453, 0.7968, 0.4854, 0.7968, 0.4854, 0.8418, 0.4717, 0.2968, 0.4854, 0.2968, 0.4854, 0.3418, 0.4717, 0.3418, 0.4717, 0.3216, 0.4453, 0.3475, 0.4345, 0.3418, 0.4717, 0.2968, 0.4854, 0.2968, 0.4854, 0.2205, 0.4499, 0.3216, 0.4453, 0.2968, 0.4854, 0.25, 0.49, 0.1914, 0.4459, 0.2205, 0.4499, 0.25, 0.49, 0.25, 0.49, 0.2032, 0.4854, 0.9375, 1.0, 0.9375, 1.0, 0.9062, 1.0, 0.9062, 1.0, 0.9688, 1.0, 0.9688, 1.0, 0.9375, 1.0, 0.9375, 1.0, 0.9062, 1.0, 0.9062, 1.0, 0.875, 1.0, 0.875, 1.0, 0.875, 1.0, 0.875, 1.0, 0.8438, 1.0, 0.8438, 1.0, 0.8438, 1.0, 0.8438, 1.0, 0.8125, 1.0, 0.8125, 1.0, 0.8125, 1.0, 0.8125, 1.0, 0.7812, 1.0, 0.7812, 1.0, 0.7812, 1.0, 0.7812, 1.0, 0.75, 1.0, 0.75, 1.0, 0.75, 1.0, 0.75, 1.0, 0.7188, 1.0, 0.7188, 1.0, 0.7188, 1.0, 0.7188, 1.0, 0.6875, 1.0, 0.6875, 1.0, 0.6875, 1.0, 0.6875, 1.0, 0.6562, 1.0, 0.6562, 1.0, 0.6562, 1.0, 0.6562, 1.0, 0.625, 1.0, 0.625, 1.0, 0.625, 1.0, 0.625, 1.0, 0.5938, 1.0, 0.5938, 1.0, 0.5938, 1.0, 0.5938, 1.0, 0.5625, 1.0, 0.5625, 1.0, 0.5625, 1.0, 0.5625, 1.0, 0.5312, 1.0, 0.5312, 1.0, 0.5312, 1.0, 0.5312, 1.0, 0.5, 1.0, 0.5, 1.0, 0.5, 1.0, 0.5, 1.0, 0.4688, 1.0, 0.4688, 1.0, 0.4688, 1.0, 0.4688, 1.0, 0.4375, 1.0, 0.4375, 1.0, 0.4375, 1.0, 0.4375, 1.0, 0.4062, 1.0, 0.4062, 1.0, 0.4062, 1.0, 0.4062, 1.0, 0.375, 1.0, 0.375, 1.0, 0.375, 1.0, 0.375, 1.0, 0.3438, 1.0, 0.3438, 1.0, 0.3438, 1.0, 0.3438, 1.0, 0.3125, 1.0, 0.3125, 1.0, 0.3125, 1.0, 0.3125, 1.0, 0.2812, 1.0, 0.2812, 1.0, 0.2812, 1.0, 0.2812, 1.0, 0.25, 1.0, 0.25, 1.0, 0.25, 1.0, 0.25, 1.0, 0.2188, 1.0, 0.2188, 1.0, 0.2188, 1.0, 0.2188, 1.0, 0.1875, 1.0, 0.1875, 1.0, 0.1875, 1.0, 0.1875, 1.0, 0.1562, 1.0, 0.1562, 1.0, 0.1562, 1.0, 0.1562, 1.0, 0.125, 1.0, 0.125, 1.0, 0.125, 1.0, 0.125, 1.0, 0.09375, 1.0, 0.09375, 1.0, 0.09375, 1.0, 0.09375, 1.0, 0.0625, 1.0, 0.0625, 1.0, 0.0625, 1.0, 0.0625, 1.0, 0.03125, 1.0, 0.03125, 1.0, 0.3475, 0.4345, 0.3216, 0.4453, 0.3216, 0.4453, 0.3475, 0.4345, 0.3216, 0.4453, 0.2205, 0.4499, 0.2205, 0.4499, 0.3216, 0.4453, 0.3788, 0.416, 0.3475, 0.4345, 0.3475, 0.4345, 0.3788, 0.416, 0.4076, 0.3912, 0.3788, 0.416, 0.3788, 0.416, 0.4076, 0.3912, 0.4316, 0.3609, 0.4076, 0.3912, 0.4076, 0.3912, 0.4316, 0.3609, 0.4495, 0.3264, 0.4316, 0.3609, 0.4316, 0.3609, 0.4495, 0.3264, 0.4606, 0.289, 0.4495, 0.3264, 0.4495, 0.3264, 0.4606, 0.289, 0.4644, 0.25, 0.4606, 0.289, 0.4606, 0.289, 0.4644, 0.25, 0.4606, 0.211, 0.4644, 0.25, 0.4644, 0.25, 0.4606, 0.211, 0.4495, 0.1736, 0.4606, 0.211, 0.4606, 0.211, 0.4495, 0.1736, 0.4316, 0.1391, 0.4495, 0.1736, 0.4495, 0.1736, 0.4316, 0.1391, 0.4076, 0.1088, 0.4316, 0.1391, 0.4316, 0.1391, 0.4076, 0.1088, 0.3788, 0.08396, 0.4076, 0.1088, 0.4076, 0.1088, 0.3788, 0.08396, 0.3475, 0.0655, 0.3788, 0.08396, 0.3788, 0.08396, 0.3475, 0.0655, 0.3216, 0.05469, 0.3475, 0.0655, 0.3475, 0.0655, 0.3216, 0.05469, 0.2205, 0.05011, 0.3216, 0.05469, 0.3216, 0.05469, 0.2205, 0.05011, 0.1914, 0.05414, 0.2205, 0.05011, 0.2205, 0.05011, 0.1914, 0.05414, 0.1573, 0.0655, 0.1914, 0.05414, 0.1914, 0.05414, 0.1573, 0.0655, 0.1244, 0.08396, 0.1573, 0.0655, 0.1573, 0.0655, 0.1244, 0.08396, 0.095, 0.1088, 0.1244, 0.08396, 0.1244, 0.08396, 0.095, 0.1088, 0.07073, 0.1391, 0.095, 0.1088, 0.095, 0.1088, 0.07073, 0.1391, 0.05263, 0.1736, 0.07073, 0.1391, 0.07073, 0.1391, 0.05263, 0.1736, 0.04146, 0.211, 0.05263, 0.1736, 0.05263, 0.1736, 0.04146, 0.211, 0.03769, 0.25, 0.04146, 0.211, 0.04146, 0.211, 0.03769, 0.25, 0.04146, 0.289, 0.03769, 0.25, 0.03769, 0.25, 0.04146, 0.289, 0.05263, 0.3264, 0.04146, 0.289, 0.04146, 0.289, 0.05263, 0.3264, 0.07073, 0.3609, 0.05263, 0.3264, 0.05263, 0.3264, 0.07073, 0.3609, 0.095, 0.3912, 0.07073, 0.3609, 0.07073, 0.3609, 0.095, 0.3912, 0.1244, 0.416, 0.095, 0.3912, 0.095, 0.3912, 0.1244, 0.416, 0.1573, 0.4345, 0.1244, 0.416, 0.1244, 0.416, 0.1573, 0.4345, 0.1914, 0.4459, 0.1573, 0.4345, 0.1573, 0.4345, 0.1914, 0.4459, 0.2205, 0.4499, 0.1914, 0.4459, 0.1914, 0.4459, 0.2205, 0.4499, 0.9688, 1.0, 0.0, 0.0, 0.4844, 0.5, 0.9688, 1.0, 0.1979, 0.3236, 0.1484, 0.2427, 0.0, 0.0, 0.0, 0.0, 1.0, 1.0, 0.9688, 1.0, 0.9688, 1.0, 1.0, 1.0, 0.0, 0.0, 0.5, 0.5, 0.5, 0.5, 0.0, 0.0, 0.03125, 1.0, 0.03125, 1.0, 0.0, 1.0, 0.0, 1.0, 0.125, 0.245, 0.1667, 0.3267, 0.0, 0.0, 0.0, 0.0, 0.9688, 0.5, 0.9688, 1.0, 0.9375, 1.0, 0.9375, 0.5, 0.3418, 0.4717, 0.3418, 0.4717, 0.3833, 0.4496, 0.3833, 0.4496, 0.3833, 0.4496, 0.3833, 0.4496, 0.4197, 0.4197, 0.4197, 0.4197, 0.9375, 0.5, 0.9375, 1.0, 0.9062, 1.0, 0.9062, 0.5, 0.2968, 0.4854, 0.2968, 0.4854, 0.3418, 0.4717, 0.3418, 0.4717, 0.9688, 0.5, 0.9688, 1.0, 0.9688, 1.0, 0.9688, 1.0, 0.9688, 0.5, 0.4197, 0.4197, 0.4197, 0.4197, 0.4496, 0.3833, 0.4496, 0.3833, 0.9062, 0.5, 0.9062, 1.0, 0.875, 1.0, 0.875, 0.5, 0.4496, 0.3833, 0.4496, 0.3833, 0.4717, 0.3418, 0.4717, 0.3418, 0.875, 0.5, 0.875, 1.0, 0.8438, 1.0, 0.8438, 0.5, 0.4717, 0.3418, 0.4717, 0.3418, 0.4854, 0.2968, 0.4854, 0.2968, 0.8438, 0.5, 0.8438, 1.0, 0.8125, 1.0, 0.8125, 0.5, 0.4854, 0.2968, 0.4854, 0.2968, 0.49, 0.25, 0.49, 0.25, 0.8125, 0.5, 0.8125, 1.0, 0.7812, 1.0, 0.7812, 0.5, 0.49, 0.25, 0.49, 0.25, 0.4854, 0.2032, 0.4854, 0.2032, 0.7812, 0.5, 0.7812, 1.0, 0.75, 1.0, 0.75, 0.5, 0.4854, 0.2032, 0.4854, 0.2032, 0.4717, 0.1582, 0.4717, 0.1582, 0.75, 0.5, 0.75, 1.0, 0.7188, 1.0, 0.7188, 0.5, 0.4717, 0.1582, 0.4717, 0.1582, 0.4496, 0.1167, 0.4496, 0.1167, 0.7188, 0.5, 0.7188, 1.0, 0.6875, 1.0, 0.6875, 0.5, 0.4496, 0.1167, 0.4496, 0.1167, 0.4197, 0.08029, 0.4197, 0.08029, 0.6875, 0.5, 0.6875, 1.0, 0.6562, 1.0, 0.6562, 0.5, 0.4197, 0.08029, 0.4197, 0.08029, 0.3833, 0.05045, 0.3833, 0.05045, 0.6562, 0.5, 0.6562, 1.0, 0.625, 1.0, 0.625, 0.5, 0.3833, 0.05045, 0.3833, 0.05045, 0.3418, 0.02827, 0.3418, 0.02827, 0.625, 0.5, 0.625, 1.0, 0.5938, 1.0, 0.5938, 0.5, 0.3418, 0.02827, 0.3418, 0.02827, 0.2968, 0.01461, 0.2968, 0.01461, 0.5938, 0.5, 0.5938, 1.0, 0.5625, 1.0, 0.5625, 0.5, 0.2968, 0.01461, 0.2968, 0.01461, 0.25, 0.01, 0.25, 0.01, 0.5625, 0.5, 0.5625, 1.0, 0.5312, 1.0, 0.5312, 0.5, 0.25, 0.01, 0.25, 0.01, 0.2032, 0.01461, 0.2032, 0.01461, 0.5312, 0.5, 0.5312, 1.0, 0.5, 1.0, 0.5, 0.5, 0.2032, 0.01461, 0.2032, 0.01461, 0.1582, 0.02827, 0.1582, 0.02827, 0.5, 0.5, 0.5, 1.0, 0.4688, 1.0, 0.4688, 0.5, 0.1582, 0.02827, 0.1582, 0.02827, 0.1167, 0.05045, 0.1167, 0.05045, 0.4688, 0.5, 0.4688, 1.0, 0.4375, 1.0, 0.4375, 0.5, 0.1167, 0.05045, 0.1167, 0.05045, 0.08029, 0.08029, 0.08029, 0.08029, 0.4375, 0.5, 0.4375, 1.0, 0.4062, 1.0, 0.4062, 0.5, 0.08029, 0.08029, 0.08029, 0.08029, 0.05045, 0.1167, 0.05045, 0.1167, 0.4062, 0.5, 0.4062, 1.0, 0.375, 1.0, 0.375, 0.5, 0.05045, 0.1167, 0.05045, 0.1167, 0.02827, 0.1582, 0.02827, 0.1582, 0.375, 0.5, 0.375, 1.0, 0.3438, 1.0, 0.3438, 0.5, 0.02827, 0.1582, 0.02827, 0.1582, 0.01461, 0.2032, 0.01461, 0.2032, 0.3438, 0.5, 0.3438, 1.0, 0.3125, 1.0, 0.3125, 0.5, 0.01461, 0.2032, 0.01461, 0.2032, 0.01, 0.25, 0.01, 0.25, 0.3125, 0.5, 0.3125, 1.0, 0.2812, 1.0, 0.2812, 0.5, 0.01, 0.25, 0.01, 0.25, 0.01461, 0.2968, 0.01461, 0.2968, 0.2812, 0.5, 0.2812, 1.0, 0.25, 1.0, 0.25, 0.5, 0.01461, 0.2968, 0.01461, 0.2968, 0.02827, 0.3418, 0.02827, 0.3418, 0.25, 0.5, 0.25, 1.0, 0.2188, 1.0, 0.2188, 0.5, 0.02827, 0.3418, 0.02827, 0.3418, 0.05045, 0.3833, 0.05045, 0.3833, 0.2188, 0.5, 0.2188, 1.0, 0.1875, 1.0, 0.1875, 0.5, 0.05045, 0.3833, 0.05045, 0.3833, 0.08029, 0.4197, 0.08029, 0.4197, 0.1875, 0.5, 0.1875, 1.0, 0.1562, 1.0, 0.1562, 0.5, 0.08029, 0.4197, 0.08029, 0.4197, 0.1167, 0.4496, 0.1167, 0.4496, 0.1562, 0.5, 0.1562, 1.0, 0.125, 1.0, 0.125, 0.5, 0.1167, 0.4496, 0.1167, 0.4496, 0.1582, 0.4717, 0.1582, 0.4717, 0.125, 0.5, 0.125, 1.0, 0.09375, 1.0, 0.09375, 0.5, 0.1582, 0.4717, 0.1582, 0.4717, 0.2032, 0.4854, 0.2032, 0.4854, 0.09375, 0.5, 0.09375, 1.0, 0.0625, 1.0, 0.0625, 0.5, 0.2032, 0.4854, 0.2032, 0.4854, 0.25, 0.49, 0.25, 0.49, 0.0625, 0.5, 0.0625, 1.0, 0.03125, 1.0, 0.03125, 0.5, 0.3475, 0.4345, 0.3216, 0.4453, 0.3216, 0.4453, 0.3475, 0.4345, 0.3788, 0.416, 0.3475, 0.4345, 0.3475, 0.4345, 0.3788, 0.416, 0.3475, 0.4345, 0.3216, 0.4453, 0.3216, 0.4453, 0.3475, 0.4345, 0.3216, 0.4453, 0.2205, 0.4499, 0.2205, 0.4499, 0.3216, 0.4453, 0.3216, 0.4453, 0.2205, 0.4499, 0.2205, 0.4499, 0.3216, 0.4453, 0.2205, 0.4499, 0.1914, 0.4459, 0.1914, 0.4459, 0.2205, 0.4499, 0.4076, 0.3912, 0.3788, 0.416, 0.3788, 0.416, 0.4076, 0.3912, 0.3788, 0.416, 0.3475, 0.4345, 0.3475, 0.4345, 0.3788, 0.416, 0.4316, 0.3609, 0.4076, 0.3912, 0.4076, 0.3912, 0.4316, 0.3609, 0.4076, 0.3912, 0.3788, 0.416, 0.3788, 0.416, 0.4076, 0.3912, 0.4495, 0.3264, 0.4316, 0.3609, 0.4316, 0.3609, 0.4495, 0.3264, 0.4316, 0.3609, 0.4076, 0.3912, 0.4076, 0.3912, 0.4316, 0.3609, 0.4606, 0.289, 0.4495, 0.3264, 0.4495, 0.3264, 0.4606, 0.289, 0.4495, 0.3264, 0.4316, 0.3609, 0.4316, 0.3609, 0.4495, 0.3264, 0.4644, 0.25, 0.4606, 0.289, 0.4606, 0.289, 0.4644, 0.25, 0.4606, 0.289, 0.4495, 0.3264, 0.4495, 0.3264, 0.4606, 0.289, 0.4644, 0.25, 0.4606, 0.289, 0.4606, 0.289, 0.4644, 0.25, 0.4606, 0.211, 0.4644, 0.25, 0.4644, 0.25, 0.4606, 0.211, 0.4495, 0.1736, 0.4606, 0.211, 0.4606, 0.211, 0.4495, 0.1736, 0.4606, 0.211, 0.4644, 0.25, 0.4644, 0.25, 0.4606, 0.211, 0.4316, 0.1391, 0.4495, 0.1736, 0.4495, 0.1736, 0.4316, 0.1391, 0.4495, 0.1736, 0.4606, 0.211, 0.4606, 0.211, 0.4495, 0.1736, 0.4076, 0.1088, 0.4316, 0.1391, 0.4316, 0.1391, 0.4076, 0.1088, 0.4316, 0.1391, 0.4495, 0.1736, 0.4495, 0.1736, 0.4316, 0.1391, 0.3788, 0.08396, 0.4076, 0.1088, 0.4076, 0.1088, 0.3788, 0.08396, 0.4076, 0.1088, 0.4316, 0.1391, 0.4316, 0.1391, 0.4076, 0.1088, 0.3475, 0.0655, 0.3788, 0.08396, 0.3788, 0.08396, 0.3475, 0.0655, 0.3788, 0.08396, 0.4076, 0.1088, 0.4076, 0.1088, 0.3788, 0.08396, 0.3216, 0.05469, 0.3475, 0.0655, 0.3475, 0.0655, 0.3216, 0.05469, 0.3475, 0.0655, 0.3788, 0.08396, 0.3788, 0.08396, 0.3475, 0.0655, 0.3216, 0.05469, 0.3475, 0.0655, 0.3475, 0.0655, 0.3216, 0.05469, 0.2205, 0.05011, 0.3216, 0.05469, 0.3216, 0.05469, 0.2205, 0.05011, 0.1914, 0.05414, 0.2205, 0.05011, 0.2205, 0.05011, 0.1914, 0.05414, 0.2205, 0.05011, 0.3216, 0.05469, 0.3216, 0.05469, 0.2205, 0.05011, 0.1573, 0.0655, 0.1914, 0.05414, 0.1914, 0.05414, 0.1573, 0.0655, 0.1914, 0.05414, 0.2205, 0.05011, 0.2205, 0.05011, 0.1914, 0.05414, 0.1244, 0.08396, 0.1573, 0.0655, 0.1573, 0.0655, 0.1244, 0.08396, 0.1573, 0.0655, 0.1914, 0.05414, 0.1914, 0.05414, 0.1573, 0.0655, 0.095, 0.1088, 0.1244, 0.08396, 0.1244, 0.08396, 0.095, 0.1088, 0.1244, 0.08396, 0.1573, 0.0655, 0.1573, 0.0655, 0.1244, 0.08396, 0.07073, 0.1391, 0.095, 0.1088, 0.095, 0.1088, 0.07073, 0.1391, 0.095, 0.1088, 0.1244, 0.08396, 0.1244, 0.08396, 0.095, 0.1088, 0.05263, 0.1736, 0.07073, 0.1391, 0.07073, 0.1391, 0.05263, 0.1736, 0.07073, 0.1391, 0.095, 0.1088, 0.095, 0.1088, 0.07073, 0.1391, 0.05263, 0.1736, 0.07073, 0.1391, 0.07073, 0.1391, 0.05263, 0.1736, 0.04146, 0.211, 0.05263, 0.1736, 0.05263, 0.1736, 0.04146, 0.211, 0.03769, 0.25, 0.04146, 0.211, 0.04146, 0.211, 0.03769, 0.25, 0.04146, 0.211, 0.05263, 0.1736, 0.05263, 0.1736, 0.04146, 0.211, 0.04146, 0.289, 0.03769, 0.25, 0.03769, 0.25, 0.04146, 0.289, 0.03769, 0.25, 0.04146, 0.211, 0.04146, 0.211, 0.03769, 0.25, 0.05263, 0.3264, 0.04146, 0.289, 0.04146, 0.289, 0.05263, 0.3264, 0.04146, 0.289, 0.03769, 0.25, 0.03769, 0.25, 0.04146, 0.289, 0.07073, 0.3609, 0.05263, 0.3264, 0.05263, 0.3264, 0.07073, 0.3609, 0.05263, 0.3264, 0.04146, 0.289, 0.04146, 0.289, 0.05263, 0.3264, 0.095, 0.3912, 0.07073, 0.3609, 0.07073, 0.3609, 0.095, 0.3912, 0.07073, 0.3609, 0.05263, 0.3264, 0.05263, 0.3264, 0.07073, 0.3609, 0.095, 0.3912, 0.07073, 0.3609, 0.07073, 0.3609, 0.095, 0.3912, 0.1244, 0.416, 0.095, 0.3912, 0.095, 0.3912, 0.1244, 0.416, 0.1573, 0.4345, 0.1244, 0.416, 0.1244, 0.416, 0.1573, 0.4345, 0.1244, 0.416, 0.095, 0.3912, 0.095, 0.3912, 0.1244, 0.416, 0.1914, 0.4459, 0.1573, 0.4345, 0.1573, 0.4345, 0.1914, 0.4459, 0.1573, 0.4345, 0.1244, 0.416, 0.1244, 0.416, 0.1573, 0.4345, 0.2205, 0.4499, 0.1914, 0.4459, 0.1914, 0.4459, 0.2205, 0.4499, 0.1914, 0.4459, 0.1573, 0.4345, 0.1573, 0.4345, 0.1914, 0.4459, 0.0, 0.0, 0.0, 0.0, 0.9688, 1.0, 0.0, 0.0, 0.0, 0.0, 0.2968, 0.4854, 0.2968, 0.4854, 0.2968, 0.4854, 0.2968, 0.4854, 0.2968, 0.4854, 1.0, 1.0, 0.9688, 1.0, 0.9688, 1.0, 1.0, 1.0, 0.25, 0.49, 0.2968, 0.4854, 0.2968, 0.4854, 0.25, 0.49, 0.0, 0.0, 0.0, 0.0, 0.25, 0.49, 0.03125, 0.5, 0.03125, 1.0, 0.0, 1.0, 0.0, 0.5, 0.0, 0.0, 1.0, 1.0, 0.0, 0.0, 0.25, 0.49, 0.25, 0.49, 0.25, 0.49, 0.25, 0.49, 1.0, 0.5, 1.0, 1.0, 1.0, 1.0, 1.0, 1.0, 1.0, 0.5])
me_cylinder.materials.append(mat_treadrubber)
me_cylinder.use_remesh_fix_poles = True
me_cylinder.use_remesh_preserve_attributes = False
me_cylinder.update()
me_cube_001 = bpy.data.meshes.new('Cube.001')
me_cube_001.from_pydata([(0.04679, 0.04679, 1.814), (0.04679, 0.04679, 0.2642), (0.04679, -0.04679, 1.814), (0.04679, -0.04679, 0.2642), (-0.04679, 0.04679, 1.814), (-0.04679, 0.04679, 0.2642), (-0.04679, -0.04679, 1.814), (-0.04679, -0.04679, 0.2642)], [], [(0, 1, 3, 2), (2, 3, 7, 6), (6, 7, 5, 4), (4, 5, 1, 0), (2, 6, 4, 0), (7, 3, 1, 5)])
_uv = me_cube_001.uv_layers.new(name='UVMap')
_uv.uv.foreach_set('vector', [0.375, 0.0, 0.625, 0.0, 0.625, 0.25, 0.375, 0.25, 0.375, 0.25, 0.625, 0.25, 0.625, 0.5, 0.375, 0.5, 0.375, 0.5, 0.625, 0.5, 0.625, 0.75, 0.375, 0.75, 0.375, 0.75, 0.625, 0.75, 0.625, 1.0, 0.375, 1.0, 0.125, 0.5, 0.375, 0.5, 0.375, 0.75, 0.125, 0.75, 0.625, 0.5, 0.875, 0.5, 0.875, 0.75, 0.625, 0.75])
me_cube_001.materials.append(mat_stemmetal)
me_cube_001.use_remesh_fix_poles = True
me_cube_001.use_remesh_preserve_attributes = False
me_cube_001.update()
me_cube_002 = bpy.data.meshes.new('Cube.002')
me_cube_002.from_pydata([(0.2202, -0.2202, 1.599), (0.2202, -0.2202, 1.927), (-0.2202, -0.2202, 1.599), (-0.2202, -0.2202, 1.927), (0.2202, 0.2202, 1.599), (0.2202, 0.2202, 1.927), (-0.2202, 0.2202, 1.599), (-0.2202, 0.2202, 1.927)], [], [(0, 1, 3, 2), (2, 3, 7, 6), (6, 7, 5, 4), (4, 5, 1, 0), (2, 6, 4, 0), (7, 3, 1, 5)])
_uv = me_cube_002.uv_layers.new(name='UVMap')
_uv.uv.foreach_set('vector', [0.375, 0.0, 0.625, 0.0, 0.625, 0.25, 0.375, 0.25, 0.375, 0.25, 0.625, 0.25, 0.625, 0.5, 0.375, 0.5, 0.375, 0.5, 0.625, 0.5, 0.625, 0.75, 0.375, 0.75, 0.375, 0.75, 0.625, 0.75, 0.625, 1.0, 0.375, 1.0, 0.125, 0.5, 0.375, 0.5, 0.375, 0.75, 0.125, 0.75, 0.625, 0.5, 0.875, 0.5, 0.875, 0.75, 0.625, 0.75])
me_cube_002.materials.append(mat_bodymetal)
me_cube_002.use_remesh_fix_poles = True
me_cube_002.use_remesh_preserve_attributes = False
me_cube_002.update()
me_cylinder_001 = bpy.data.meshes.new('Cylinder.001')
me_cylinder_001.from_pydata([(0.3298, 0.0654, 1.295), (0.3298, -0.007367, 1.309), (0.345, 0.06512, 1.294), (0.345, -0.007646, 1.308), (0.3595, 0.06429, 1.289), (0.3595, -0.008474, 1.303), (0.373, 0.06295, 1.282), (0.373, -0.009817, 1.296), (0.3847, 0.06114, 1.273), (0.3847, -0.01163, 1.287), (0.3944, 0.05893, 1.261), (0.3944, -0.01383, 1.275), (0.4015, 0.05642, 1.248), (0.4015, -0.01634, 1.262), (0.406, 0.05369, 1.234), (0.406, -0.01907, 1.248), (0.4075, 0.05085, 1.219), (0.4075, -0.02191, 1.233), (0.406, 0.04802, 1.204), (0.406, -0.02475, 1.218), (0.4015, 0.04529, 1.19), (0.4015, -0.02747, 1.204), (0.3944, 0.04278, 1.177), (0.3944, -0.02999, 1.191), (0.3847, 0.04057, 1.165), (0.3847, -0.03219, 1.179), (0.373, 0.03876, 1.156), (0.373, -0.034, 1.17), (0.3595, 0.03742, 1.149), (0.3595, -0.03534, 1.163), (0.345, 0.03659, 1.144), (0.345, -0.03617, 1.158), (0.3298, 0.03631, 1.143), (0.3298, -0.03645, 1.157), (0.3147, 0.03659, 1.144), (0.3147, -0.03617, 1.158), (0.3001, 0.03742, 1.149), (0.3001, -0.03534, 1.163), (0.2867, 0.03876, 1.156), (0.2867, -0.034, 1.17), (0.275, 0.04057, 1.165), (0.275, -0.03219, 1.179), (0.2653, 0.04278, 1.177), (0.2653, -0.02999, 1.191), (0.2581, 0.04529, 1.19), (0.2581, -0.02747, 1.204), (0.2537, 0.04802, 1.204), (0.2537, -0.02475, 1.218), (0.2522, 0.05085, 1.219), (0.2522, -0.02191, 1.233), (0.2537, 0.05369, 1.234), (0.2537, -0.01907, 1.248), (0.2581, 0.05642, 1.248), (0.2581, -0.01634, 1.262), (0.2653, 0.05893, 1.261), (0.2653, -0.01383, 1.275), (0.275, 0.06114, 1.273), (0.275, -0.01163, 1.287), (0.2867, 0.06295, 1.282), (0.2867, -0.009817, 1.296), (0.3001, 0.06429, 1.289), (0.3001, -0.008474, 1.303), (0.3147, 0.06512, 1.294), (0.3147, -0.007646, 1.308), (0.4276, 0.06817, 1.26), (0.4362, -0.004105, 1.273), (0.4347, 0.06647, 1.246), (0.4433, -0.005805, 1.26), (0.4595, 0.08112, 1.257), (0.4765, 0.0103, 1.271), (0.4665, 0.08022, 1.244), (0.4835, 0.009398, 1.257), (0.4897, 0.0976, 1.254), (0.5149, 0.02918, 1.267), (0.4964, 0.09748, 1.24), (0.5216, 0.02906, 1.253), (0.5177, 0.1174, 1.25), (0.5508, 0.05229, 1.263), (0.5241, 0.118, 1.236), (0.5572, 0.05293, 1.249), (0.5433, 0.1402, 1.246), (0.5838, 0.07933, 1.258), (0.5493, 0.1416, 1.232), (0.5898, 0.08067, 1.244), (0.5659, 0.1658, 1.241), (0.6133, 0.1099, 1.252), (0.5714, 0.1678, 1.227), (0.6188, 0.1119, 1.238), (0.5854, 0.1938, 1.236), (0.6391, 0.1437, 1.245), (0.5904, 0.1964, 1.222), (0.644, 0.1463, 1.231), (0.6015, 0.2238, 1.23), (0.6607, 0.1801, 1.238), (0.6058, 0.2269, 1.216), (0.665, 0.1832, 1.224), (0.6139, 0.2555, 1.224), (0.6779, 0.2188, 1.231), (0.6176, 0.259, 1.21), (0.6815, 0.2223, 1.217), (0.6226, 0.2883, 1.218), (0.6904, 0.2591, 1.223), (0.6255, 0.2922, 1.203), (0.6933, 0.263, 1.209), (0.6273, 0.3219, 1.211), (0.6981, 0.3006, 1.215), (0.6294, 0.3261, 1.197), (0.7002, 0.3048, 1.201), (0.6281, 0.3558, 1.205), (0.7009, 0.3427, 1.207), (0.6293, 0.3602, 1.19), (0.7022, 0.3471, 1.193), (0.149, -0.2945, 0.8944), (-0.3298, 0.0654, 1.295), (-0.3298, -0.007367, 1.309), (-0.345, 0.06512, 1.294), (-0.345, -0.007646, 1.308), (-0.3595, 0.06429, 1.289), (-0.3595, -0.008474, 1.303), (-0.373, 0.06295, 1.282), (-0.373, -0.009817, 1.296), (-0.3847, 0.06114, 1.273), (-0.3847, -0.01163, 1.287), (-0.3944, 0.05893, 1.261), (-0.3944, -0.01383, 1.275), (-0.4015, 0.05642, 1.248), (-0.4015, -0.01634, 1.262), (-0.406, 0.05369, 1.234), (-0.406, -0.01907, 1.248), (-0.4075, 0.05085, 1.219), (-0.4075, -0.02191, 1.233), (-0.406, 0.04802, 1.204), (-0.406, -0.02475, 1.218), (-0.4015, 0.04529, 1.19), (-0.4015, -0.02747, 1.204), (-0.3944, 0.04278, 1.177), (-0.3944, -0.02999, 1.191), (-0.3847, 0.04057, 1.165), (-0.3847, -0.03219, 1.179), (-0.373, 0.03876, 1.156), (-0.373, -0.034, 1.17), (-0.3595, 0.03742, 1.149), (-0.3595, -0.03534, 1.163), (-0.345, 0.03659, 1.144), (-0.345, -0.03617, 1.158), (-0.3298, 0.03631, 1.143), (-0.3298, -0.03645, 1.157), (-0.3147, 0.03659, 1.144), (-0.3147, -0.03617, 1.158), (-0.3001, 0.03742, 1.149), (-0.3001, -0.03534, 1.163), (-0.2867, 0.03876, 1.156), (-0.2867, -0.034, 1.17), (-0.275, 0.04057, 1.165), (-0.275, -0.03219, 1.179), (-0.2653, 0.04278, 1.177), (-0.2653, -0.02999, 1.191), (-0.2581, 0.04529, 1.19), (-0.2581, -0.02747, 1.204), (-0.2537, 0.04802, 1.204), (-0.2537, -0.02475, 1.218), (-0.2522, 0.05085, 1.219), (-0.2522, -0.02191, 1.233), (-0.2537, 0.05369, 1.234), (-0.2537, -0.01907, 1.248), (-0.2581, 0.05642, 1.248), (-0.2581, -0.01634, 1.262), (-0.2653, 0.05893, 1.261), (-0.2653, -0.01383, 1.275), (-0.275, 0.06114, 1.273), (-0.275, -0.01163, 1.287), (-0.2867, 0.06295, 1.282), (-0.2867, -0.009817, 1.296), (-0.3001, 0.06429, 1.289), (-0.3001, -0.008474, 1.303), (-0.3147, 0.06512, 1.294), (-0.3147, -0.007646, 1.308), (-0.4276, 0.06817, 1.26), (-0.4362, -0.004105, 1.273), (-0.4347, 0.06647, 1.246), (-0.4433, -0.005805, 1.26), (-0.4595, 0.08112, 1.257), (-0.4765, 0.0103, 1.271), (-0.4665, 0.08022, 1.244), (-0.4835, 0.009398, 1.257), (-0.4897, 0.0976, 1.254), (-0.5149, 0.02918, 1.267), (-0.4964, 0.09748, 1.24), (-0.5216, 0.02906, 1.253), (-0.5177, 0.1174, 1.25), (-0.5508, 0.05229, 1.263), (-0.5241, 0.118, 1.236), (-0.5572, 0.05293, 1.249), (-0.5433, 0.1402, 1.246), (-0.5838, 0.07933, 1.258), (-0.5493, 0.1416, 1.232), (-0.5898, 0.08067, 1.244), (-0.5659, 0.1658, 1.241), (-0.6133, 0.1099, 1.252), (-0.5714, 0.1678, 1.227), (-0.6188, 0.1119, 1.238), (-0.5854, 0.1938, 1.236), (-0.6391, 0.1437, 1.245), (-0.5904, 0.1964, 1.222), (-0.644, 0.1463, 1.231), (-0.6015, 0.2238, 1.23), (-0.6607, 0.1801, 1.238), (-0.6058, 0.2269, 1.216), (-0.665, 0.1832, 1.224), (-0.6139, 0.2555, 1.224), (-0.6779, 0.2188, 1.231), (-0.6176, 0.259, 1.21), (-0.6815, 0.2223, 1.217), (-0.6226, 0.2883, 1.218), (-0.6904, 0.2591, 1.223), (-0.6255, 0.2922, 1.203), (-0.6933, 0.263, 1.209), (-0.6273, 0.3219, 1.211), (-0.6981, 0.3006, 1.215), (-0.6294, 0.3261, 1.197), (-0.7002, 0.3048, 1.201), (-0.6281, 0.3558, 1.205), (-0.7009, 0.3427, 1.207), (-0.6293, 0.3602, 1.19), (-0.7022, 0.3471, 1.193), (-0.149, -0.2945, 0.8944)], [], [(0, 1, 3, 2), (2, 3, 5, 4), (4, 5, 7, 6), (6, 7, 9, 8), (8, 9, 11, 10), (10, 11, 65, 64), (12, 13, 15, 14), (14, 15, 17, 16), (16, 17, 19, 18), (18, 19, 21, 20), (20, 21, 23, 22), (22, 23, 25, 24), (24, 25, 27, 26), (26, 27, 29, 28), (28, 29, 31, 30), (30, 31, 33, 32), (32, 33, 35, 34), (34, 35, 37, 36), (36, 37, 39, 38), (38, 39, 41, 40), (40, 41, 43, 42), (42, 43, 45, 44), (44, 45, 47, 46), (46, 47, 49, 48), (48, 49, 51, 50), (50, 51, 53, 52), (52, 53, 55, 54), (54, 55, 57, 56), (56, 57, 59, 58), (58, 59, 61, 60), (3, 1, 63, 61, 59, 57, 55, 53, 51, 49, 47, 45, 43, 41, 39, 37, 35, 33, 31, 29, 27, 25, 23, 21, 19, 17, 15, 13, 11, 9, 7, 5), (60, 61, 63, 62), (62, 63, 1, 0), (0, 2, 4, 6, 8, 10, 12, 14, 16, 18, 20, 22, 24, 26, 28, 30, 32, 34, 36, 38, 40, 42, 44, 46, 48, 50, 52, 54, 56, 58, 60, 62), (67, 66, 70, 71), (13, 12, 66, 67), (12, 10, 64, 66), (11, 13, 67, 65), (69, 71, 75, 73), (66, 64, 68, 70), (65, 67, 71, 69), (64, 65, 69, 68), (73, 75, 79, 77), (68, 69, 73, 72), (71, 70, 74, 75), (70, 68, 72, 74), (79, 78, 82, 83), (72, 73, 77, 76), (75, 74, 78, 79), (74, 72, 76, 78), (81, 83, 87, 85), (78, 76, 80, 82), (77, 79, 83, 81), (76, 77, 81, 80), (84, 85, 89, 88), (80, 81, 85, 84), (83, 82, 86, 87), (82, 80, 84, 86), (91, 90, 94, 95), (87, 86, 90, 91), (86, 84, 88, 90), (85, 87, 91, 89), (93, 95, 99, 97), (90, 88, 92, 94), (89, 91, 95, 93), (88, 89, 93, 92), (99, 98, 102, 103), (92, 93, 97, 96), (95, 94, 98, 99), (94, 92, 96, 98), (102, 100, 104, 106), (98, 96, 100, 102), (97, 99, 103, 101), (96, 97, 101, 100), (105, 107, 111, 109), (101, 103, 107, 105), (100, 101, 105, 104), (103, 102, 106, 107), (108, 109, 111, 110), (104, 105, 109, 108), (107, 106, 110, 111), (106, 104, 108, 110), (113, 115, 116, 114), (115, 117, 118, 116), (117, 119, 120, 118), (119, 121, 122, 120), (121, 123, 124, 122), (123, 177, 178, 124), (125, 127, 128, 126), (127, 129, 130, 128), (129, 131, 132, 130), (131, 133, 134, 132), (133, 135, 136, 134), (135, 137, 138, 136), (137, 139, 140, 138), (139, 141, 142, 140), (141, 143, 144, 142), (143, 145, 146, 144), (145, 147, 148, 146), (147, 149, 150, 148), (149, 151, 152, 150), (151, 153, 154, 152), (153, 155, 156, 154), (155, 157, 158, 156), (157, 159, 160, 158), (159, 161, 162, 160), (161, 163, 164, 162), (163, 165, 166, 164), (165, 167, 168, 166), (167, 169, 170, 168), (169, 171, 172, 170), (171, 173, 174, 172), (116, 118, 120, 122, 124, 126, 128, 130, 132, 134, 136, 138, 140, 142, 144, 146, 148, 150, 152, 154, 156, 158, 160, 162, 164, 166, 168, 170, 172, 174, 176, 114), (173, 175, 176, 174), (175, 113, 114, 176), (113, 175, 173, 171, 169, 167, 165, 163, 161, 159, 157, 155, 153, 151, 149, 147, 145, 143, 141, 139, 137, 135, 133, 131, 129, 127, 125, 123, 121, 119, 117, 115), (180, 184, 183, 179), (126, 180, 179, 125), (125, 179, 177, 123), (124, 178, 180, 126), (182, 186, 188, 184), (179, 183, 181, 177), (178, 182, 184, 180), (177, 181, 182, 178), (186, 190, 192, 188), (181, 185, 186, 182), (184, 188, 187, 183), (183, 187, 185, 181), (192, 196, 195, 191), (185, 189, 190, 186), (188, 192, 191, 187), (187, 191, 189, 185), (194, 198, 200, 196), (191, 195, 193, 189), (190, 194, 196, 192), (189, 193, 194, 190), (197, 201, 202, 198), (193, 197, 198, 194), (196, 200, 199, 195), (195, 199, 197, 193), (204, 208, 207, 203), (200, 204, 203, 199), (199, 203, 201, 197), (198, 202, 204, 200), (206, 210, 212, 208), (203, 207, 205, 201), (202, 206, 208, 204), (201, 205, 206, 202), (212, 216, 215, 211), (205, 209, 210, 206), (208, 212, 211, 207), (207, 211, 209, 205), (215, 219, 217, 213), (211, 215, 213, 209), (210, 214, 216, 212), (209, 213, 214, 210), (218, 222, 224, 220), (214, 218, 220, 216), (213, 217, 218, 214), (216, 220, 219, 215), (221, 223, 224, 222), (217, 221, 222, 218), (220, 224, 223, 219), (219, 223, 221, 217)])
_uv = me_cylinder_001.uv_layers.new(name='UVMap')
_uv.uv.foreach_set('vector', [1.0, 0.5, 1.0, 1.0, 0.9688, 1.0, 0.9688, 0.5, 0.9688, 0.5, 0.9688, 1.0, 0.9375, 1.0, 0.9375, 0.5, 0.9375, 0.5, 0.9375, 1.0, 0.9062, 1.0, 0.9062, 0.5, 0.9062, 0.5, 0.9062, 1.0, 0.875, 1.0, 0.875, 0.5, 0.875, 0.5, 0.875, 1.0, 0.8438, 1.0, 0.8438, 0.5, 0.8438, 0.5, 0.8438, 1.0, 0.8438, 1.0, 0.8438, 0.5, 0.8125, 0.5, 0.8125, 1.0, 0.7812, 1.0, 0.7812, 0.5, 0.7812, 0.5, 0.7812, 1.0, 0.75, 1.0, 0.75, 0.5, 0.75, 0.5, 0.75, 1.0, 0.7188, 1.0, 0.7188, 0.5, 0.7188, 0.5, 0.7188, 1.0, 0.6875, 1.0, 0.6875, 0.5, 0.6875, 0.5, 0.6875, 1.0, 0.6562, 1.0, 0.6562, 0.5, 0.6562, 0.5, 0.6562, 1.0, 0.625, 1.0, 0.625, 0.5, 0.625, 0.5, 0.625, 1.0, 0.5938, 1.0, 0.5938, 0.5, 0.5938, 0.5, 0.5938, 1.0, 0.5625, 1.0, 0.5625, 0.5, 0.5625, 0.5, 0.5625, 1.0, 0.5312, 1.0, 0.5312, 0.5, 0.5312, 0.5, 0.5312, 1.0, 0.5, 1.0, 0.5, 0.5, 0.5, 0.5, 0.5, 1.0, 0.4688, 1.0, 0.4688, 0.5, 0.4688, 0.5, 0.4688, 1.0, 0.4375, 1.0, 0.4375, 0.5, 0.4375, 0.5, 0.4375, 1.0, 0.4062, 1.0, 0.4062, 0.5, 0.4062, 0.5, 0.4062, 1.0, 0.375, 1.0, 0.375, 0.5, 0.375, 0.5, 0.375, 1.0, 0.3438, 1.0, 0.3438, 0.5, 0.3438, 0.5, 0.3438, 1.0, 0.3125, 1.0, 0.3125, 0.5, 0.3125, 0.5, 0.3125, 1.0, 0.2812, 1.0, 0.2812, 0.5, 0.2812, 0.5, 0.2812, 1.0, 0.25, 1.0, 0.25, 0.5, 0.25, 0.5, 0.25, 1.0, 0.2188, 1.0, 0.2188, 0.5, 0.2188, 0.5, 0.2188, 1.0, 0.1875, 1.0, 0.1875, 0.5, 0.1875, 0.5, 0.1875, 1.0, 0.1562, 1.0, 0.1562, 0.5, 0.1562, 0.5, 0.1562, 1.0, 0.125, 1.0, 0.125, 0.5, 0.125, 0.5, 0.125, 1.0, 0.09375, 1.0, 0.09375, 0.5, 0.09375, 0.5, 0.09375, 1.0, 0.0625, 1.0, 0.0625, 0.5, 0.2968, 0.4854, 0.25, 0.49, 0.2032, 0.4854, 0.1582, 0.4717, 0.1167, 0.4496, 0.08029, 0.4197, 0.05045, 0.3833, 0.02827, 0.3418, 0.01461, 0.2968, 0.01, 0.25, 0.01461, 0.2032, 0.02827, 0.1582, 0.05045, 0.1167, 0.08029, 0.08029, 0.1167, 0.05045, 0.1582, 0.02827, 0.2032, 0.01461, 0.25, 0.01, 0.2968, 0.01461, 0.3418, 0.02827, 0.3833, 0.05045, 0.4197, 0.08029, 0.4496, 0.1167, 0.4717, 0.1582, 0.4854, 0.2032, 0.49, 0.25, 0.4854, 0.2968, 0.4717, 0.3418, 0.4496, 0.3833, 0.4197, 0.4197, 0.3833, 0.4496, 0.3418, 0.4717, 0.0625, 0.5, 0.0625, 1.0, 0.03125, 1.0, 0.03125, 0.5, 0.03125, 0.5, 0.03125, 1.0, 0.0, 1.0, 0.0, 0.5, 0.75, 0.49, 0.7968, 0.4854, 0.8418, 0.4717, 0.8833, 0.4496, 0.9197, 0.4197, 0.9496, 0.3833, 0.9717, 0.3418, 0.9854, 0.2968, 0.99, 0.25, 0.9854, 0.2032, 0.9717, 0.1582, 0.9496, 0.1167, 0.9197, 0.08029, 0.8833, 0.05045, 0.8418, 0.02827, 0.7968, 0.01461, 0.75, 0.01, 0.7032, 0.01461, 0.6582, 0.02827, 0.6167, 0.05045, 0.5803, 0.08029, 0.5504, 0.1167, 0.5283, 0.1582, 0.5146, 0.2032, 0.51, 0.25, 0.5146, 0.2968, 0.5283, 0.3418, 0.5504, 0.3833, 0.5803, 0.4197, 0.6167, 0.4496, 0.6582, 0.4717, 0.7032, 0.4854, 0.8125, 1.0, 0.8125, 0.5, 0.8125, 0.5, 0.8125, 1.0, 0.8125, 1.0, 0.8125, 0.5, 0.8125, 0.5, 0.8125, 1.0, 0.9717, 0.3418, 0.9496, 0.3833, 0.9496, 0.3833, 0.9717, 0.3418, 0.4496, 0.3833, 0.4717, 0.3418, 0.4717, 0.3418, 0.4496, 0.3833, 0.4496, 0.3833, 0.4717, 0.3418, 0.4717, 0.3418, 0.4496, 0.3833, 0.9717, 0.3418, 0.9496, 0.3833, 0.9496, 0.3833, 0.9717, 0.3418, 0.4496, 0.3833, 0.4717, 0.3418, 0.4717, 0.3418, 0.4496, 0.3833, 0.8438, 0.5, 0.8438, 1.0, 0.8438, 1.0, 0.8438, 0.5, 0.4496, 0.3833, 0.4717, 0.3418, 0.4717, 0.3418, 0.4496, 0.3833, 0.8438, 0.5, 0.8438, 1.0, 0.8438, 1.0, 0.8438, 0.5, 0.8125, 1.0, 0.8125, 0.5, 0.8125, 0.5, 0.8125, 1.0, 0.9717, 0.3418, 0.9496, 0.3833, 0.9496, 0.3833, 0.9717, 0.3418, 0.8125, 1.0, 0.8125, 0.5, 0.8125, 0.5, 0.8125, 1.0, 0.8438, 0.5, 0.8438, 1.0, 0.8438, 1.0, 0.8438, 0.5, 0.8125, 1.0, 0.8125, 0.5, 0.8125, 0.5, 0.8125, 1.0, 0.9717, 0.3418, 0.9496, 0.3833, 0.9496, 0.3833, 0.9717, 0.3418, 0.4496, 0.3833, 0.4717, 0.3418, 0.4717, 0.3418, 0.4496, 0.3833, 0.9717, 0.3418, 0.9496, 0.3833, 0.9496, 0.3833, 0.9717, 0.3418, 0.4496, 0.3833, 0.4717, 0.3418, 0.4717, 0.3418, 0.4496, 0.3833, 0.8438, 0.5, 0.8438, 1.0, 0.8438, 1.0, 0.8438, 0.5, 0.8438, 0.5, 0.8438, 1.0, 0.8438, 1.0, 0.8438, 0.5, 0.8438, 0.5, 0.8438, 1.0, 0.8438, 1.0, 0.8438, 0.5, 0.8125, 1.0, 0.8125, 0.5, 0.8125, 0.5, 0.8125, 1.0, 0.9717, 0.3418, 0.9496, 0.3833, 0.9496, 0.3833, 0.9717, 0.3418, 0.8125, 1.0, 0.8125, 0.5, 0.8125, 0.5, 0.8125, 1.0, 0.8125, 1.0, 0.8125, 0.5, 0.8125, 0.5, 0.8125, 1.0, 0.9717, 0.3418, 0.9496, 0.3833, 0.9496, 0.3833, 0.9717, 0.3418, 0.4496, 0.3833, 0.4717, 0.3418, 0.4717, 0.3418, 0.4496, 0.3833, 0.4496, 0.3833, 0.4717, 0.3418, 0.4717, 0.3418, 0.4496, 0.3833, 0.9717, 0.3418, 0.9496, 0.3833, 0.9496, 0.3833, 0.9717, 0.3418, 0.4496, 0.3833, 0.4717, 0.3418, 0.4717, 0.3418, 0.4496, 0.3833, 0.8438, 0.5, 0.8438, 1.0, 0.8438, 1.0, 0.8438, 0.5, 0.8125, 1.0, 0.8125, 0.5, 0.8125, 0.5, 0.8125, 1.0, 0.8438, 0.5, 0.8438, 1.0, 0.8438, 1.0, 0.8438, 0.5, 0.8125, 1.0, 0.8125, 0.5, 0.8125, 0.5, 0.8125, 1.0, 0.9717, 0.3418, 0.9496, 0.3833, 0.9496, 0.3833, 0.9717, 0.3418, 0.9717, 0.3418, 0.9496, 0.3833, 0.9496, 0.3833, 0.9717, 0.3418, 0.9717, 0.3418, 0.9496, 0.3833, 0.9496, 0.3833, 0.9717, 0.3418, 0.4496, 0.3833, 0.4717, 0.3418, 0.4717, 0.3418, 0.4496, 0.3833, 0.8438, 0.5, 0.8438, 1.0, 0.8438, 1.0, 0.8438, 0.5, 0.4496, 0.3833, 0.4717, 0.3418, 0.4717, 0.3418, 0.4496, 0.3833, 0.4496, 0.3833, 0.4717, 0.3418, 0.4717, 0.3418, 0.4496, 0.3833, 0.8438, 0.5, 0.8438, 1.0, 0.8438, 1.0, 0.8438, 0.5, 0.8125, 1.0, 0.8125, 0.5, 0.8125, 0.5, 0.8125, 1.0, 0.8438, 0.5, 0.8438, 1.0, 0.8125, 1.0, 0.8125, 0.5, 0.8438, 0.5, 0.8438, 1.0, 0.8438, 1.0, 0.8438, 0.5, 0.8125, 1.0, 0.8125, 0.5, 0.8125, 0.5, 0.8125, 1.0, 0.9717, 0.3418, 0.9496, 0.3833, 0.9496, 0.3833, 0.9717, 0.3418, 1.0, 0.5, 0.9688, 0.5, 0.9688, 1.0, 1.0, 1.0, 0.9688, 0.5, 0.9375, 0.5, 0.9375, 1.0, 0.9688, 1.0, 0.9375, 0.5, 0.9062, 0.5, 0.9062, 1.0, 0.9375, 1.0, 0.9062, 0.5, 0.875, 0.5, 0.875, 1.0, 0.9062, 1.0, 0.875, 0.5, 0.8438, 0.5, 0.8438, 1.0, 0.875, 1.0, 0.8438, 0.5, 0.8438, 0.5, 0.8438, 1.0, 0.8438, 1.0, 0.8125, 0.5, 0.7812, 0.5, 0.7812, 1.0, 0.8125, 1.0, 0.7812, 0.5, 0.75, 0.5, 0.75, 1.0, 0.7812, 1.0, 0.75, 0.5, 0.7188, 0.5, 0.7188, 1.0, 0.75, 1.0, 0.7188, 0.5, 0.6875, 0.5, 0.6875, 1.0, 0.7188, 1.0, 0.6875, 0.5, 0.6562, 0.5, 0.6562, 1.0, 0.6875, 1.0, 0.6562, 0.5, 0.625, 0.5, 0.625, 1.0, 0.6562, 1.0, 0.625, 0.5, 0.5938, 0.5, 0.5938, 1.0, 0.625, 1.0, 0.5938, 0.5, 0.5625, 0.5, 0.5625, 1.0, 0.5938, 1.0, 0.5625, 0.5, 0.5312, 0.5, 0.5312, 1.0, 0.5625, 1.0, 0.5312, 0.5, 0.5, 0.5, 0.5, 1.0, 0.5312, 1.0, 0.5, 0.5, 0.4688, 0.5, 0.4688, 1.0, 0.5, 1.0, 0.4688, 0.5, 0.4375, 0.5, 0.4375, 1.0, 0.4688, 1.0, 0.4375, 0.5, 0.4062, 0.5, 0.4062, 1.0, 0.4375, 1.0, 0.4062, 0.5, 0.375, 0.5, 0.375, 1.0, 0.4062, 1.0, 0.375, 0.5, 0.3438, 0.5, 0.3438, 1.0, 0.375, 1.0, 0.3438, 0.5, 0.3125, 0.5, 0.3125, 1.0, 0.3438, 1.0, 0.3125, 0.5, 0.2812, 0.5, 0.2812, 1.0, 0.3125, 1.0, 0.2812, 0.5, 0.25, 0.5, 0.25, 1.0, 0.2812, 1.0, 0.25, 0.5, 0.2188, 0.5, 0.2188, 1.0, 0.25, 1.0, 0.2188, 0.5, 0.1875, 0.5, 0.1875, 1.0, 0.2188, 1.0, 0.1875, 0.5, 0.1562, 0.5, 0.1562, 1.0, 0.1875, 1.0, 0.1562, 0.5, 0.125, 0.5, 0.125, 1.0, 0.1562, 1.0, 0.125, 0.5, 0.09375, 0.5, 0.09375, 1.0, 0.125, 1.0, 0.09375, 0.5, 0.0625, 0.5, 0.0625, 1.0, 0.09375, 1.0, 0.2968, 0.4854, 0.3418, 0.4717, 0.3833, 0.4496, 0.4197, 0.4197, 0.4496, 0.3833, 0.4717, 0.3418, 0.4854, 0.2968, 0.49, 0.25, 0.4854, 0.2032, 0.4717, 0.1582, 0.4496, 0.1167, 0.4197, 0.08029, 0.3833, 0.05045, 0.3418, 0.02827, 0.2968, 0.01461, 0.25, 0.01, 0.2032, 0.01461, 0.1582, 0.02827, 0.1167, 0.05045, 0.08029, 0.08029, 0.05045, 0.1167, 0.02827, 0.1582, 0.01461, 0.2032, 0.01, 0.25, 0.01461, 0.2968, 0.02827, 0.3418, 0.05045, 0.3833, 0.08029, 0.4197, 0.1167, 0.4496, 0.1582, 0.4717, 0.2032, 0.4854, 0.25, 0.49, 0.0625, 0.5, 0.03125, 0.5, 0.03125, 1.0, 0.0625, 1.0, 0.03125, 0.5, 0.0, 0.5, 0.0, 1.0, 0.03125, 1.0, 0.75, 0.49, 0.7032, 0.4854, 0.6582, 0.4717, 0.6167, 0.4496, 0.5803, 0.4197, 0.5504, 0.3833, 0.5283, 0.3418, 0.5146, 0.2968, 0.51, 0.25, 0.5146, 0.2032, 0.5283, 0.1582, 0.5504, 0.1167, 0.5803, 0.08029, 0.6167, 0.05045, 0.6582, 0.02827, 0.7032, 0.01461, 0.75, 0.01, 0.7968, 0.01461, 0.8418, 0.02827, 0.8833, 0.05045, 0.9197, 0.08029, 0.9496, 0.1167, 0.9717, 0.1582, 0.9854, 0.2032, 0.99, 0.25, 0.9854, 0.2968, 0.9717, 0.3418, 0.9496, 0.3833, 0.9197, 0.4197, 0.8833, 0.4496, 0.8418, 0.4717, 0.7968, 0.4854, 0.8125, 1.0, 0.8125, 1.0, 0.8125, 0.5, 0.8125, 0.5, 0.8125, 1.0, 0.8125, 1.0, 0.8125, 0.5, 0.8125, 0.5, 0.9717, 0.3418, 0.9717, 0.3418, 0.9496, 0.3833, 0.9496, 0.3833, 0.4496, 0.3833, 0.4496, 0.3833, 0.4717, 0.3418, 0.4717, 0.3418, 0.4496, 0.3833, 0.4496, 0.3833, 0.4717, 0.3418, 0.4717, 0.3418, 0.9717, 0.3418, 0.9717, 0.3418, 0.9496, 0.3833, 0.9496, 0.3833, 0.4496, 0.3833, 0.4496, 0.3833, 0.4717, 0.3418, 0.4717, 0.3418, 0.8438, 0.5, 0.8438, 0.5, 0.8438, 1.0, 0.8438, 1.0, 0.4496, 0.3833, 0.4496, 0.3833, 0.4717, 0.3418, 0.4717, 0.3418, 0.8438, 0.5, 0.8438, 0.5, 0.8438, 1.0, 0.8438, 1.0, 0.8125, 1.0, 0.8125, 1.0, 0.8125, 0.5, 0.8125, 0.5, 0.9717, 0.3418, 0.9717, 0.3418, 0.9496, 0.3833, 0.9496, 0.3833, 0.8125, 1.0, 0.8125, 1.0, 0.8125, 0.5, 0.8125, 0.5, 0.8438, 0.5, 0.8438, 0.5, 0.8438, 1.0, 0.8438, 1.0, 0.8125, 1.0, 0.8125, 1.0, 0.8125, 0.5, 0.8125, 0.5, 0.9717, 0.3418, 0.9717, 0.3418, 0.9496, 0.3833, 0.9496, 0.3833, 0.4496, 0.3833, 0.4496, 0.3833, 0.4717, 0.3418, 0.4717, 0.3418, 0.9717, 0.3418, 0.9717, 0.3418, 0.9496, 0.3833, 0.9496, 0.3833, 0.4496, 0.3833, 0.4496, 0.3833, 0.4717, 0.3418, 0.4717, 0.3418, 0.8438, 0.5, 0.8438, 0.5, 0.8438, 1.0, 0.8438, 1.0, 0.8438, 0.5, 0.8438, 0.5, 0.8438, 1.0, 0.8438, 1.0, 0.8438, 0.5, 0.8438, 0.5, 0.8438, 1.0, 0.8438, 1.0, 0.8125, 1.0, 0.8125, 1.0, 0.8125, 0.5, 0.8125, 0.5, 0.9717, 0.3418, 0.9717, 0.3418, 0.9496, 0.3833, 0.9496, 0.3833, 0.8125, 1.0, 0.8125, 1.0, 0.8125, 0.5, 0.8125, 0.5, 0.8125, 1.0, 0.8125, 1.0, 0.8125, 0.5, 0.8125, 0.5, 0.9717, 0.3418, 0.9717, 0.3418, 0.9496, 0.3833, 0.9496, 0.3833, 0.4496, 0.3833, 0.4496, 0.3833, 0.4717, 0.3418, 0.4717, 0.3418, 0.4496, 0.3833, 0.4496, 0.3833, 0.4717, 0.3418, 0.4717, 0.3418, 0.9717, 0.3418, 0.9717, 0.3418, 0.9496, 0.3833, 0.9496, 0.3833, 0.4496, 0.3833, 0.4496, 0.3833, 0.4717, 0.3418, 0.4717, 0.3418, 0.8438, 0.5, 0.8438, 0.5, 0.8438, 1.0, 0.8438, 1.0, 0.8125, 1.0, 0.8125, 1.0, 0.8125, 0.5, 0.8125, 0.5, 0.8438, 0.5, 0.8438, 0.5, 0.8438, 1.0, 0.8438, 1.0, 0.8125, 1.0, 0.8125, 1.0, 0.8125, 0.5, 0.8125, 0.5, 0.9717, 0.3418, 0.9717, 0.3418, 0.9496, 0.3833, 0.9496, 0.3833, 0.9717, 0.3418, 0.9717, 0.3418, 0.9496, 0.3833, 0.9496, 0.3833, 0.9717, 0.3418, 0.9717, 0.3418, 0.9496, 0.3833, 0.9496, 0.3833, 0.4496, 0.3833, 0.4496, 0.3833, 0.4717, 0.3418, 0.4717, 0.3418, 0.8438, 0.5, 0.8438, 0.5, 0.8438, 1.0, 0.8438, 1.0, 0.4496, 0.3833, 0.4496, 0.3833, 0.4717, 0.3418, 0.4717, 0.3418, 0.4496, 0.3833, 0.4496, 0.3833, 0.4717, 0.3418, 0.4717, 0.3418, 0.8438, 0.5, 0.8438, 0.5, 0.8438, 1.0, 0.8438, 1.0, 0.8125, 1.0, 0.8125, 1.0, 0.8125, 0.5, 0.8125, 0.5, 0.8438, 0.5, 0.8125, 0.5, 0.8125, 1.0, 0.8438, 1.0, 0.8438, 0.5, 0.8438, 0.5, 0.8438, 1.0, 0.8438, 1.0, 0.8125, 1.0, 0.8125, 1.0, 0.8125, 0.5, 0.8125, 0.5, 0.9717, 0.3418, 0.9717, 0.3418, 0.9496, 0.3833, 0.9496, 0.3833])
me_cylinder_001.materials.append(mat_bodymetal)
me_cylinder_001.use_remesh_fix_poles = True
me_cylinder_001.use_remesh_preserve_attributes = False
me_cylinder_001.update()
me_cylinder_003 = bpy.data.meshes.new('Cylinder.003')
me_cylinder_003.from_pydata([(0.0, 0.08, -0.025), (0.0, 0.08, 0.025), (0.05657, 0.05657, -0.025), (0.05657, 0.05657, 0.025), (0.08, -3.497e-09, -0.025), (0.08, -3.497e-09, 0.025), (0.05657, -0.05657, -0.025), (0.05657, -0.05657, 0.025), (-6.994e-09, -0.08, -0.025), (-6.994e-09, -0.08, 0.025), (-0.05657, -0.05657, -0.025), (-0.05657, -0.05657, 0.025), (-0.08, 9.54e-10, -0.025), (-0.08, 9.54e-10, 0.025), (-0.05657, 0.05657, -0.025), (-0.05657, 0.05657, 0.025), (-2.772e-09, 0.14, -0.025), (-2.772e-09, 0.14, 0.025), (0.05657, 0.1634, -0.025), (0.05657, 0.1634, 0.025), (0.08, 0.22, -0.025), (0.08, 0.22, 0.025), (0.05657, 0.2766, -0.025), (0.05657, 0.2766, 0.025), (-9.766e-09, 0.3, -0.025), (-9.766e-09, 0.3, 0.025), (-0.05657, 0.2766, -0.025), (-0.05657, 0.2766, 0.025), (-0.08, 0.22, -0.025), (-0.08, 0.22, 0.025), (-0.05657, 0.1634, -0.025), (-0.05657, 0.1634, 0.025)], [], [(0, 1, 3, 2), (2, 3, 5, 4), (4, 5, 7, 6), (6, 7, 9, 8), (8, 9, 11, 10), (10, 11, 13, 12), (3, 1, 15, 13, 11, 9, 7, 5), (12, 13, 15, 14), (14, 15, 1, 0), (0, 2, 4, 6, 8, 10, 12, 14), (16, 18, 19, 17), (18, 20, 21, 19), (20, 22, 23, 21), (22, 24, 25, 23), (24, 26, 27, 25), (26, 28, 29, 27), (19, 21, 23, 25, 27, 29, 31, 17), (28, 30, 31, 29), (30, 16, 17, 31), (16, 30, 28, 26, 24, 22, 20, 18)])
_uv = me_cylinder_003.uv_layers.new(name='UVMap')
_uv.uv.foreach_set('vector', [1.0, 0.5, 1.0, 1.0, 0.875, 1.0, 0.875, 0.5, 0.875, 0.5, 0.875, 1.0, 0.75, 1.0, 0.75, 0.5, 0.75, 0.5, 0.75, 1.0, 0.625, 1.0, 0.625, 0.5, 0.625, 0.5, 0.625, 1.0, 0.5, 1.0, 0.5, 0.5, 0.5, 0.5, 0.5, 1.0, 0.375, 1.0, 0.375, 0.5, 0.375, 0.5, 0.375, 1.0, 0.25, 1.0, 0.25, 0.5, 0.4197, 0.4197, 0.25, 0.49, 0.08029, 0.4197, 0.01, 0.25, 0.08029, 0.08029, 0.25, 0.01, 0.4197, 0.08029, 0.49, 0.25, 0.25, 0.5, 0.25, 1.0, 0.125, 1.0, 0.125, 0.5, 0.125, 0.5, 0.125, 1.0, 0.0, 1.0, 0.0, 0.5, 0.75, 0.49, 0.9197, 0.4197, 0.99, 0.25, 0.9197, 0.08029, 0.75, 0.01, 0.5803, 0.08029, 0.51, 0.25, 0.5803, 0.4197, 1.0, 0.5, 0.875, 0.5, 0.875, 1.0, 1.0, 1.0, 0.875, 0.5, 0.75, 0.5, 0.75, 1.0, 0.875, 1.0, 0.75, 0.5, 0.625, 0.5, 0.625, 1.0, 0.75, 1.0, 0.625, 0.5, 0.5, 0.5, 0.5, 1.0, 0.625, 1.0, 0.5, 0.5, 0.375, 0.5, 0.375, 1.0, 0.5, 1.0, 0.375, 0.5, 0.25, 0.5, 0.25, 1.0, 0.375, 1.0, 0.4197, 0.4197, 0.49, 0.25, 0.4197, 0.08029, 0.25, 0.01, 0.08029, 0.08029, 0.01, 0.25, 0.08029, 0.4197, 0.25, 0.49, 0.25, 0.5, 0.125, 0.5, 0.125, 1.0, 0.25, 1.0, 0.125, 0.5, 0.0, 0.5, 0.0, 1.0, 0.125, 1.0, 0.75, 0.49, 0.5803, 0.4197, 0.51, 0.25, 0.5803, 0.08029, 0.75, 0.01, 0.9197, 0.08029, 0.99, 0.25, 0.9197, 0.4197])
me_cylinder_003.materials.append(mat_eyelightgreen)
me_cylinder_003.use_remesh_fix_poles = True
me_cylinder_003.use_remesh_preserve_attributes = False
me_cylinder_003.update()
me_cylinder_002 = bpy.data.meshes.new('Cylinder.002')
me_cylinder_002.from_pydata([(2.628, 0.8138, 0.8875), (-2.161, 0.8329, 0.8875), (2.777, 0.7687, 0.8875), (2.92, 0.6919, 0.8875), (3.047, 0.5884, 0.8875), (3.15, 0.4623, 0.8875), (3.227, 0.3184, 0.8875), (3.274, 0.1623, 0.8875), (3.29, -2.318e-08, 0.8875), (3.274, -0.1623, 0.8875), (3.227, -0.3184, 0.8875), (3.15, -0.4623, 0.8875), (3.047, -0.5884, 0.8875), (2.92, -0.6919, 0.8875), (2.777, -0.7687, 0.8875), (2.628, -0.8138, 0.8875), (-2.161, -0.8329, 0.8875), (-2.331, -0.8161, 0.8875), (-2.487, -0.7687, 0.8875), (-2.631, -0.6919, 0.8875), (-2.757, -0.5884, 0.8875), (-2.861, -0.4623, 0.8875), (-2.938, -0.3184, 0.8875), (-2.985, -0.1623, 0.8875), (-3.001, 2.869e-08, 0.8875), (-2.985, 0.1623, 0.8875), (-2.938, 0.3184, 0.8875), (-2.861, 0.4623, 0.8875), (-2.757, 0.5884, 0.8875), (-2.631, 0.6919, 0.8875), (-2.487, 0.7687, 0.8875), (-2.331, 0.8161, 0.8875), (-2.161, 0.8329, -0.8875), (2.628, 0.8138, -0.8875), (2.777, 0.7687, -0.8875), (2.92, 0.6919, -0.8875), (3.047, 0.5884, -0.8875), (3.15, 0.4623, -0.8875), (3.227, 0.3184, -0.8875), (3.274, 0.1623, -0.8875), (3.29, -2.318e-08, -0.8875), (3.274, -0.1623, -0.8875), (3.227, -0.3184, -0.8875), (3.15, -0.4623, -0.8875), (3.047, -0.5884, -0.8875), (2.92, -0.6919, -0.8875), (2.777, -0.7687, -0.8875), (2.628, -0.8138, -0.8875), (-2.161, -0.8329, -0.8875), (-2.331, -0.8161, -0.8875), (-2.487, -0.7687, -0.8875), (-2.631, -0.6919, -0.8875), (-2.757, -0.5884, -0.8875), (-2.861, -0.4623, -0.8875), (-2.938, -0.3184, -0.8875), (-2.985, -0.1623, -0.8875), (-3.001, 2.869e-08, -0.8875), (-2.985, 0.1623, -0.8875), (-2.938, 0.3184, -0.8875), (-2.861, 0.4623, -0.8875), (-2.757, 0.5884, -0.8875), (-2.631, 0.6919, -0.8875), (-2.487, 0.7687, -0.8875), (-2.331, 0.8161, -0.8875)], [], [(0, 1, 31, 30, 29, 28, 27, 26, 25, 24, 23, 22, 21, 20, 19, 18, 17, 16, 15, 14, 13, 12, 11, 10, 9, 8, 7, 6, 5, 4, 3, 2), (32, 33, 34, 35, 36, 37, 38, 39, 40, 41, 42, 43, 44, 45, 46, 47, 48, 49, 50, 51, 52, 53, 54, 55, 56, 57, 58, 59, 60, 61, 62, 63)])
_uv = me_cylinder_002.uv_layers.new(name='UVMap')
_uv.uv.foreach_set('vector', [0.3216, 0.4453, 0.2205, 0.4499, 0.1914, 0.4459, 0.1573, 0.4345, 0.1244, 0.416, 0.095, 0.3912, 0.07073, 0.3609, 0.05263, 0.3264, 0.04146, 0.289, 0.03769, 0.25, 0.04146, 0.211, 0.05263, 0.1736, 0.07073, 0.1391, 0.095, 0.1088, 0.1244, 0.08396, 0.1573, 0.0655, 0.1914, 0.05414, 0.2205, 0.05011, 0.3216, 0.05469, 0.3475, 0.0655, 0.3788, 0.08396, 0.4076, 0.1088, 0.4316, 0.1391, 0.4495, 0.1736, 0.4606, 0.211, 0.4644, 0.25, 0.4606, 0.289, 0.4495, 0.3264, 0.4316, 0.3609, 0.4076, 0.3912, 0.3788, 0.416, 0.3475, 0.4345, 0.7205, 0.4499, 0.8216, 0.4453, 0.8475, 0.4345, 0.8788, 0.416, 0.9076, 0.3912, 0.9316, 0.3609, 0.9495, 0.3264, 0.9606, 0.289, 0.9644, 0.25, 0.9606, 0.211, 0.9495, 0.1736, 0.9316, 0.1391, 0.9076, 0.1088, 0.8788, 0.08396, 0.8475, 0.0655, 0.8216, 0.05469, 0.7205, 0.05011, 0.6914, 0.05414, 0.6573, 0.0655, 0.6244, 0.08396, 0.595, 0.1088, 0.5707, 0.1391, 0.5526, 0.1736, 0.5415, 0.211, 0.5377, 0.25, 0.5415, 0.289, 0.5526, 0.3264, 0.5707, 0.3609, 0.595, 0.3912, 0.6244, 0.416, 0.6573, 0.4345, 0.6914, 0.4459])
me_cylinder_002.materials.append(mat_stemmetal)
me_cylinder_002.use_remesh_fix_poles = True
me_cylinder_002.use_remesh_preserve_attributes = False
me_cylinder_002.update()

# ---- objects
ob_torso = bpy.data.objects.new('Torso', me_cube)
ob_treads = bpy.data.objects.new('Treads', me_cylinder)
ob_stem = bpy.data.objects.new('Stem', me_cube_001)
ob_head = bpy.data.objects.new('Head', me_cube_002)
ob_rarm = bpy.data.objects.new('RArm', me_cylinder_001)
ob_eyes = bpy.data.objects.new('Eyes', me_cylinder_003)
ob_innerbase = bpy.data.objects.new('InnerBase', me_cylinder_002)

# ---- transforms, parenting, visibility, modifiers, constraints
ob_torso.location = (0.0, 0.0, 0.0)
ob_torso.lock_rotations_4d = False
ob_torso.empty_display_type = 'ARROWS'
ob_torso.lineart.crease_threshold = 0.0
ob_treads.location = (0.0, 0.0, 0.0)
ob_stem.location = (0.0, 0.0, 0.0)
ob_head.location = (0.0, 0.0, 0.0)
ob_rarm.location = (0.0, 0.0, 0.0)
ob_eyes.parent = ob_head
ob_eyes.location = (0.11, 0.1995, 1.802)
ob_eyes.rotation_euler = (-1.571, 1.571, 0.0)
ob_eyes.scale = (1.0, 1.0, 1.0)
ob_innerbase.location = (0.0, 1.394e-16, 0.1938)
ob_innerbase.rotation_euler = (1.571, 0.0, 1.571)
ob_innerbase.scale = (0.1939, 0.1902, 0.4445)

# ---- collection membership
col_collection.objects.link(ob_torso)
col_collection.objects.link(ob_treads)
col_collection.objects.link(ob_stem)
col_collection.objects.link(ob_head)
col_collection.objects.link(ob_rarm)
col_collection.objects.link(ob_eyes)
col_collection.objects.link(ob_innerbase)

# ---- scene / render settings (as saved in the file)
scene.frame_start = 1; scene.frame_end = 250; scene.frame_set(1)
scene.render.engine = 'BLENDER_EEVEE_NEXT'
scene.cycles.sampling_pattern = 'TABULATED_SOBOL'
scene.cycles.use_light_tree = False
scene.view_settings.view_transform = 'Filmic'
bpy.context.view_layer.update()

# ---- added for rendering (the .blend has no active camera): camera
cam_auto = bpy.data.cameras.new('AutoCamera')
cam_auto.lens = 50.0
cam_auto.sensor_width = 36.0
cam_auto.clip_end = 1000.0
ob_auto_camera = bpy.data.objects.new('AutoCamera', cam_auto)
scene.collection.objects.link(ob_auto_camera)
ob_auto_camera.location = (2.50368, -2.97638, 2.96832)
ob_auto_camera.rotation_euler = (1.09748, -7.21219e-08, 0.694738)
scene.camera = ob_auto_camera
bpy.context.view_layer.update()
